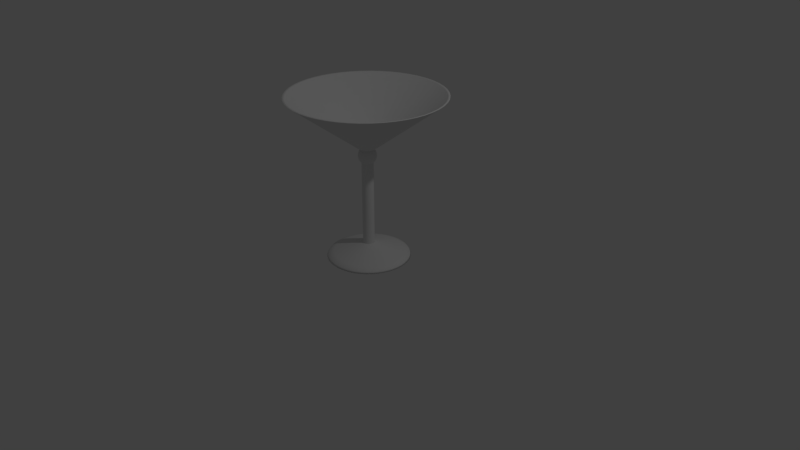 # Source: martiniGlass2.blend  (saved by Blender 2.79.0; exported with 4.5.12 LTS)
import bpy
from mathutils import Matrix  # noqa: F401  (used for matrix-valued properties, if any)

bpy.ops.wm.read_factory_settings(use_empty=True)
scene = bpy.context.scene
scene.name = 'Scene'

# ---- collections
col_collection_1 = bpy.data.collections.new('Collection 1'); scene.collection.children.link(col_collection_1)

# ---- materials (node trees are filled in below, after node groups)
mat_glass = bpy.data.materials.new('glass')
mat_glass.alpha_threshold = 0.0
mat_glass.use_transparent_shadow = False
mat_glass.roughness = 0.5

# ---- node groups
ng_auto_smooth = bpy.data.node_groups.new('Auto Smooth', 'GeometryNodeTree')
_s = ng_auto_smooth.interface.new_socket(name='Geometry', in_out='OUTPUT', socket_type='NodeSocketGeometry')
_s = ng_auto_smooth.interface.new_socket(name='Geometry', in_out='INPUT', socket_type='NodeSocketGeometry')
_s = ng_auto_smooth.interface.new_socket(name='Angle', in_out='INPUT', socket_type='NodeSocketFloat')
_s.subtype = 'ANGLE'
_s.min_value = 0.0
_s.max_value = 3.142
ng_auto_smooth.is_modifier = True
_N = ng_auto_smooth.nodes; _L = ng_auto_smooth.links
n0 = _N.new('NodeGroupOutput'); n0.name = 'Group Output'; n0.location = (480, -100)
n1 = _N.new('NodeGroupInput'); n1.name = 'Group Input'; n1.location = (-420, -300)
n2 = _N.new('NodeGroupInput'); n2.name = 'Group Input.001'; n2.location = (-60, -100)
n3 = _N.new('GeometryNodeSetShadeSmooth'); n3.name = 'Set Shade Smooth'; n3.location = (120, -100)
n3.domain = 'EDGE'
n4 = _N.new('GeometryNodeSetShadeSmooth'); n4.name = 'Set Shade Smooth.001'; n4.location = (300, -100)
n5 = _N.new('GeometryNodeInputMeshEdgeAngle'); n5.name = 'Edge Angle'; n5.location = (-420, -220)
n6 = _N.new('GeometryNodeInputEdgeSmooth'); n6.name = 'Is Edge Smooth'; n6.location = (-60, -160)
n7 = _N.new('GeometryNodeInputShadeSmooth'); n7.name = 'Is Face Smooth'; n7.location = (-240, -340)
n8 = _N.new('FunctionNodeBooleanMath'); n8.name = 'Boolean Math'; n8.location = (-60, -220)
n9 = _N.new('FunctionNodeCompare'); n9.name = 'Compare'; n9.location = (-240, -180)
n9.operation = 'LESS_EQUAL'
_L.new(n5.outputs[0], n9.inputs[0])
_L.new(n4.outputs[0], n0.inputs[0])
_L.new(n1.outputs[1], n9.inputs[1])
_L.new(n9.outputs[0], n8.inputs[0])
_L.new(n7.outputs[0], n8.inputs[1])
_L.new(n2.outputs[0], n3.inputs[0])
_L.new(n6.outputs[0], n3.inputs[1])
_L.new(n3.outputs[0], n4.inputs[0])
_L.new(n8.outputs[0], n3.inputs[2])
n0.is_active_output = True

# ---- material node trees

# ---- world
world_world = bpy.data.worlds.new('World'); scene.world = world_world
world_world.color = (0.05088, 0.05088, 0.05088)
world_world.use_sun_shadow = False
world_world.sun_shadow_jitter_overblur = 0.0
world_world.cycles.sampling_method = 'MANUAL'

# ---- cameras
cam_camera = bpy.data.cameras.new('Camera')
cam_camera.clip_end = 100.0
cam_camera.lens = 35.0
cam_camera.sensor_width = 32.0
cam_camera.sensor_height = 18.0
cam_camera.ortho_scale = 7.314
cam_camera.dof.focus_distance = 0.0
cam_camera.dof.aperture_fstop = 128.0

# ---- lights
light_lamp = bpy.data.lights.new('Lamp', 'POINT')
light_lamp.transmission_factor = 0.0
light_lamp.cutoff_distance = 30.0
light_lamp.energy = 100.0
light_lamp.shadow_buffer_clip_start = 1.001
light_lamp.shadow_soft_size = 0.1
light_lamp.shadow_maximum_resolution = 0.006
light_lamp.use_absolute_resolution = True

# ---- meshes
me_cone = bpy.data.meshes.new('Cone')
me_cone.from_pydata([(0.7766, -0.5959, -2.129), (-0.4822, -0.1997, -0.02898), (-0.4141, 0.3177, -0.02898), (0.4822, 0.1997, -0.02898), (0.1997, -0.4822, -0.02898), (0.06812, 0.5175, -0.02898), (-0.3177, -0.4141, -0.02898), (0.5175, -0.06812, -0.02898), (-0.5175, 0.06812, -0.02898), (0.4141, -0.3177, -0.02898), (-0.1997, 0.4822, -0.02898), (-0.06812, -0.5175, -0.02898), (0.3177, 0.4141, -0.02898), (-0.1793, 0.4327, -0.02628), (0.2851, 0.3716, -0.02628), (-0.4327, -0.1793, -0.02628), (0.1793, -0.4327, -0.02628), (0.4327, 0.1793, -0.02628), (-0.4644, 0.06113, -0.02628), (-0.06113, -0.4644, -0.02628), (0.4644, -0.06113, -0.02628), (-0.3716, 0.2851, -0.02628), (0.06113, 0.4644, -0.02628), (-0.2851, -0.3716, -0.02628), (-0.02916, -0.1088, -1.331), (-0.02916, -0.1088, -1.394), (-0.02134, -0.07966, -1.277), (-0.05831, -0.05831, -1.442), (-0.07966, -0.07966, -1.331), (-0.07966, -0.07966, -1.394), (-0.05831, -0.05831, -1.277), (-0.07966, -0.02134, -1.442), (-0.1088, -0.02916, -1.331), (-0.1088, -0.02916, -1.394), (-0.07966, -0.02134, -1.277), (-0.07966, 0.02134, -1.442), (-0.1088, 0.02916, -1.331), (-0.1088, 0.02916, -1.394), (-0.07966, 0.02134, -1.277), (-0.07966, 0.07966, -1.331), (-0.07966, 0.07966, -1.394), (-0.05831, 0.05831, -1.277), (-0.05831, 0.05831, -1.442), (-0.02916, 0.1088, -1.394), (-0.02134, 0.07966, -1.277), (-0.02134, 0.07966, -1.442), (-0.02916, 0.1088, -1.331), (0.02916, 0.1088, -1.394), (0.02134, 0.07966, -1.277), (0.02134, 0.07966, -1.442), (0.02916, 0.1088, -1.331), (0.07966, 0.07966, -1.394), (0.05831, 0.05831, -1.277), (0.05831, 0.05831, -1.442), (0.07966, 0.07966, -1.331), (0.1088, 0.02916, -1.394), (0.07966, 0.02134, -1.277), (0.07966, 0.02134, -1.442), (0.1088, 0.02916, -1.331), (0.1088, -0.02916, -1.394), (0.07966, -0.02134, -1.277), (0.07966, -0.02134, -1.442), (0.1088, -0.02916, -1.331), (0.05831, -0.05831, -1.277), (0.05831, -0.05831, -1.442), (0.07966, -0.07966, -1.331), (0.07966, -0.07966, -1.394), (0.02134, -0.07966, -1.442), (0.02916, -0.1088, -1.331), (0.02916, -0.1088, -1.394), (0.02134, -0.07966, -1.277), (0.3716, -0.2851, -0.02628), (0.2851, -0.3716, -0.02628), (-0.3716, -0.2851, -0.02628), (0.1793, 0.4327, -0.02628), (-0.2851, 0.3716, -0.02628), (0.4327, -0.1793, -0.02628), (-0.1793, -0.4327, -0.02628), (-0.4327, 0.1793, -0.02628), (0.4644, 0.06113, -0.02628), (0.06113, -0.4644, -0.02628), (-0.4644, -0.06113, -0.02628), (0.3716, 0.2851, -0.02628), (-0.06113, 0.4644, -0.02628), (0.4141, 0.3177, -0.02898), (-0.1997, -0.4822, -0.02898), (-0.06812, 0.5175, -0.02898), (0.3177, -0.4141, -0.02898), (-0.4822, 0.1997, -0.02898), (0.4822, -0.1997, -0.02898), (-0.4141, -0.3177, -0.02898), (0.1997, 0.4822, -0.02898), (0.06812, -0.5175, -0.02898), (0.5175, 0.06812, -0.02898), (-0.3177, 0.4141, -0.02898), (-0.5175, -0.06812, -0.02898), (0.5959, -0.7766, -2.129), (0.9705, -0.1278, -2.129), (0.9044, -0.3746, -2.129), (0.9044, 0.3746, -2.129), (0.9705, 0.1278, -2.129), (0.5959, 0.7766, -2.129), (0.7766, 0.5959, -2.129), (0.1278, 0.9705, -2.129), (0.3746, 0.9044, -2.129), (-0.3746, 0.9044, -2.129), (-0.1278, 0.9705, -2.129), (-0.7766, 0.5959, -2.129), (-0.5959, 0.7766, -2.129), (-0.9705, 0.1278, -2.129), (-0.9044, 0.3746, -2.129), (-0.9044, -0.3746, -2.129), (-0.9705, -0.1278, -2.129), (-0.5959, -0.7766, -2.129), (-0.7766, -0.5959, -2.129), (-0.1278, -0.9705, -2.129), (-0.3746, -0.9044, -2.129), (0.3746, -0.9044, -2.129), (0.1278, -0.9705, -2.129), (-0.02134, -0.07966, -1.442), (0.05823, 0.4424, -0.06377), (0.3794, 0.9158, -2.125), (0.2716, 0.354, -0.06377), (0.4122, 0.1708, -0.06377), (0.4424, -0.05823, -0.06377), (0.7865, 0.6035, -2.125), (0.9828, 0.1294, -2.125), (0.354, -0.2716, -0.06377), (0.9158, -0.3794, -2.125), (0.1708, -0.4122, -0.06377), (0.6035, -0.7865, -2.125), (-0.05823, -0.4424, -0.06377), (0.1294, -0.9828, -2.125), (-0.2716, -0.354, -0.06377), (-0.3794, -0.9158, -2.125), (-0.4122, -0.1708, -0.06377), (-0.7865, -0.6035, -2.125), (-0.4424, 0.05823, -0.06377), (-0.9828, -0.1294, -2.125), (-0.354, 0.2716, -0.06377), (-0.9158, 0.3794, -2.125), (-0.1708, 0.4122, -0.06377), (-0.6035, 0.7865, -2.125), (-0.1294, 0.9828, -2.125), (-0.02845, 0.06869, -1.431), (-0.05899, 0.04526, -1.431), (-0.07371, 0.009703, -1.431), (-0.06869, -0.02845, -1.431), (-0.04526, -0.05899, -1.431), (-0.009703, -0.07371, -1.431), (0.02845, -0.06869, -1.431), (0.05899, -0.04526, -1.431), (0.07371, -0.009703, -1.431), (0.06869, 0.02845, -1.431), (0.04526, 0.05899, -1.431), (0.009703, 0.07371, -1.431), (-0.02845, 0.06869, -0.1812), (-0.05899, 0.04526, -0.1812), (-0.07371, 0.009703, -0.1812), (-0.06869, -0.02845, -0.1812), (-0.04526, -0.05899, -0.1812), (-0.009703, -0.07371, -0.1812), (0.02845, -0.06869, -0.1812), (0.05899, -0.04526, -0.1812), (0.07371, -0.009703, -0.1812), (0.06869, 0.02845, -0.1812), (0.04526, 0.05899, -0.1812), (0.009703, 0.07371, -0.1812), (0.06986, 0.5307, -0.003783), (0.3259, 0.4247, -0.003783), (0.4946, 0.2049, -0.003783), (0.5307, -0.06986, -0.003783), (0.4247, -0.3259, -0.003783), (0.2049, -0.4946, -0.003783), (-0.06986, -0.5307, -0.003783), (-0.3259, -0.4247, -0.003783), (-0.4946, -0.2049, -0.003783), (-0.5307, 0.06986, -0.003783), (-0.4247, 0.3259, -0.003783), (-0.2049, 0.4946, -0.003783), (0.3699, 0.893, -2.124), (0.7668, 0.5884, -2.124), (0.9583, 0.1261, -2.124), (0.893, -0.3699, -2.124), (0.5884, -0.7668, -2.124), (0.1261, -0.9583, -2.124), (-0.3699, -0.893, -2.124), (-0.7668, -0.5884, -2.124), (-0.9583, -0.1261, -2.124), (-0.893, 0.3699, -2.124), (-0.5884, 0.7668, -2.124), (-0.1261, 0.9583, -2.124), (-0.04624, 0.1116, -1.484), (-0.09585, 0.07355, -1.484), (-0.1198, 0.01577, -1.484), (-0.1116, -0.04624, -1.484), (-0.07355, -0.09585, -1.484), (-0.01577, -0.1198, -1.484), (0.04624, -0.1116, -1.484), (0.09585, -0.07355, -1.484), (0.1198, -0.01577, -1.484), (0.1116, 0.04624, -1.484), (0.07355, 0.09585, -1.484), (0.01577, 0.1198, -1.484), (0.1708, 0.4122, -0.06377), (0.4895, -0.8479, -2.129), (1.49e-07, -0.979, -2.129), (-0.4895, -0.8479, -2.129), (-0.8479, -0.4895, -2.129), (-0.979, -6.039e-07, -2.129), (-0.8479, 0.4895, -2.129), (-0.4895, 0.8479, -2.129), (-3.725e-08, 0.979, -2.129), (0.4895, 0.8479, -2.129), (0.8479, 0.4895, -2.129), (0.979, -1.979e-07, -2.129), (0.8479, -0.4895, -2.129), (0.1294, 0.9828, -2.125), (0.354, 0.2716, -0.06377), (0.4424, 0.05823, -0.06377), (0.4122, -0.1708, -0.06377), (0.6035, 0.7865, -2.125), (0.9158, 0.3794, -2.125), (0.2716, -0.354, -0.06377), (0.9828, -0.1294, -2.125), (0.05823, -0.4424, -0.06377), (0.7865, -0.6035, -2.125), (-0.1708, -0.4122, -0.06377), (0.3794, -0.9158, -2.125), (-0.354, -0.2716, -0.06377), (-0.1294, -0.9828, -2.125), (-0.4424, -0.05823, -0.06377), (-0.6035, -0.7865, -2.125), (-0.4122, 0.1708, -0.06377), (-0.9158, -0.3794, -2.125), (-0.2716, 0.354, -0.06377), (-0.9828, 0.1294, -2.125), (-0.05823, 0.4424, -0.06377), (-0.7865, 0.6035, -2.125), (-0.3794, 0.9158, -2.125), (-0.009703, 0.07371, -1.431), (-0.04526, 0.05899, -1.431), (-0.06869, 0.02845, -1.431), (-0.07371, -0.009703, -1.431), (-0.05899, -0.04526, -1.431), (-0.02845, -0.06869, -1.431), (0.009703, -0.07371, -1.431), (0.04526, -0.05899, -1.431), (0.06869, -0.02845, -1.431), (0.07371, 0.009703, -1.431), (0.05899, 0.04526, -1.431), (0.02845, 0.06869, -1.431), (-0.009703, 0.07371, -0.1812), (-0.04526, 0.05899, -0.1812), (-0.06869, 0.02845, -0.1812), (-0.07371, -0.009703, -0.1812), (-0.05899, -0.04526, -0.1812), (-0.02845, -0.06869, -0.1812), (0.009703, -0.07371, -0.1812), (0.04526, -0.05899, -0.1812), (0.06869, -0.02845, -0.1812), (0.07371, 0.009703, -0.1812), (0.05899, 0.04526, -0.1812), (0.02845, 0.06869, -0.1812), (0.2049, 0.4946, -0.003783), (0.4247, 0.3259, -0.003783), (0.5307, 0.06986, -0.003783), (0.4946, -0.2049, -0.003783), (0.3259, -0.4247, -0.003783), (0.06986, -0.5307, -0.003783), (-0.2049, -0.4946, -0.003783), (-0.4247, -0.3259, -0.003783), (-0.5307, -0.06986, -0.003783), (-0.4946, 0.2049, -0.003783), (-0.3259, 0.4247, -0.003783), (-0.06986, 0.5307, -0.003783), (-0.522, -2.068e-07, -0.02898), (-0.452, -0.261, -0.02898), (-0.261, 0.452, -0.02898), (-0.452, 0.261, -0.02898), (0.522, 1.863e-08, -0.02898), (0.452, 0.261, -0.02898), (8.382e-08, -0.522, -0.02898), (0.261, -0.452, -0.02898), (0.261, 0.452, -0.02898), (-1.676e-08, 0.522, -0.02898), (-0.261, -0.452, -0.02898), (0.452, -0.261, -0.02898), (-1.676e-08, 0.4684, -0.02628), (-0.2342, 0.4057, -0.02628), (0.4057, 0.2342, -0.02628), (0.2342, 0.4057, -0.02628), (-0.4684, -1.919e-07, -0.02628), (-0.4057, -0.2342, -0.02628), (7.078e-08, -0.4684, -0.02628), (0.2342, -0.4057, -0.02628), (0.4684, 1.211e-08, -0.02628), (-0.4057, 0.2342, -0.02628), (-0.2342, -0.4057, -0.02628), (0.4057, -0.2342, -0.02628), (0.1261, 0.9583, -2.124), (0.5884, 0.7668, -2.124), (0.893, 0.3699, -2.124), (0.9583, -0.1261, -2.124), (0.7668, -0.5884, -2.124), (0.3699, -0.893, -2.124), (-0.1261, -0.9583, -2.124), (-0.5884, -0.7668, -2.124), (-0.893, -0.3699, -2.124), (-0.9583, 0.1261, -2.124), (-0.7668, 0.5884, -2.124), (-0.3699, 0.893, -2.124), (-0.01577, 0.1198, -1.484), (-0.07355, 0.09585, -1.484), (-0.1116, 0.04624, -1.484), (-0.1198, -0.01577, -1.484), (-0.09585, -0.07355, -1.484), (-0.04624, -0.1116, -1.484), (0.01577, -0.1198, -1.484), (0.07355, -0.09585, -1.484), (0.1116, -0.04624, -1.484), (0.1198, 0.01577, -1.484), (0.09585, 0.07355, -1.484), (0.04624, 0.1116, -1.484), (0.04126, -0.07146, -1.442), (0.05636, -0.09762, -1.394), (0.05636, -0.09762, -1.331), (0.04126, -0.07146, -1.277), (0.07146, -0.04126, -1.442), (0.09762, -0.05636, -1.394), (0.09762, -0.05636, -1.331), (0.07146, -0.04126, -1.277), (0.08252, -0.08252, -1.362), (0.07146, -0.07146, -1.421), (0.04269, -0.04269, -1.458), (0.04269, -0.04269, -1.254), (0.07146, -0.07146, -1.302), (0.08252, -1.411e-07, -1.442), (0.1127, -1.378e-07, -1.394), (0.1127, -1.346e-07, -1.331), (0.08252, -1.318e-07, -1.277), (0.05831, -0.01563, -1.458), (0.05831, -0.01563, -1.254), (0.09762, -0.02616, -1.302), (0.1127, -0.0302, -1.362), (0.09762, -0.02616, -1.421), (0.07146, 0.04126, -1.442), (0.09762, 0.05636, -1.394), (0.09762, 0.05636, -1.331), (0.07146, 0.04126, -1.277), (0.05831, 0.01562, -1.254), (0.09762, 0.02616, -1.302), (0.1127, 0.0302, -1.362), (0.09762, 0.02616, -1.421), (0.05831, 0.01562, -1.458), (0.04126, 0.07146, -1.442), (0.05636, 0.09762, -1.394), (0.05636, 0.09762, -1.331), (0.04126, 0.07146, -1.277), (0.04269, 0.04269, -1.254), (0.07146, 0.07146, -1.302), (0.08252, 0.08252, -1.362), (0.07146, 0.07146, -1.421), (0.04269, 0.04269, -1.458), (-4.657e-09, 0.08252, -1.442), (-3.725e-09, 0.1127, -1.394), (-6.054e-09, 0.1127, -1.331), (-1.863e-09, 0.08252, -1.277), (0.01562, 0.05831, -1.254), (0.02616, 0.09762, -1.302), (0.0302, 0.1127, -1.362), (0.02616, 0.09762, -1.421), (0.01562, 0.05831, -1.458), (-0.04126, 0.07146, -1.442), (-0.05636, 0.09762, -1.394), (-0.05636, 0.09762, -1.331), (-0.04126, 0.07146, -1.277), (-0.02616, 0.09762, -1.302), (-0.0302, 0.1127, -1.362), (-0.02616, 0.09762, -1.421), (-0.01562, 0.05831, -1.458), (-0.01562, 0.05831, -1.254), (-0.07146, 0.04126, -1.442), (-0.09762, 0.05636, -1.394), (-0.09762, 0.05636, -1.331), (-0.07146, 0.04126, -1.277), (-0.07146, 0.07146, -1.421), (-0.04269, 0.04269, -1.458), (-0.04269, 0.04269, -1.254), (-0.07146, 0.07146, -1.302), (-0.08252, 0.08252, -1.362), (-0.08252, -1.532e-07, -1.442), (-0.1127, -1.481e-07, -1.394), (-0.1127, -1.439e-07, -1.331), (-0.08252, -1.355e-07, -1.277), (-0.05831, 0.01562, -1.254), (-0.09762, 0.02616, -1.302), (-0.1127, 0.0302, -1.362), (-0.09762, 0.02616, -1.421), (-0.05831, 0.01562, -1.458), (-0.07146, -0.04126, -1.442), (-0.09762, -0.05636, -1.394), (-0.09762, -0.05636, -1.331), (-0.07146, -0.04126, -1.277), (-0.05831, -0.01563, -1.254), (-0.09762, -0.02616, -1.302), (-0.1127, -0.0302, -1.362), (-0.09762, -0.02616, -1.421), (-0.05831, -0.01563, -1.458), (-0.04126, -0.07146, -1.442), (-0.05636, -0.09762, -1.394), (-0.05636, -0.09762, -1.331), (-0.04126, -0.07146, -1.277), (-0.04269, -0.04269, -1.254), (-0.07146, -0.07146, -1.302), (-0.08252, -0.08252, -1.362), (-0.07146, -0.07146, -1.421), (-0.04269, -0.04269, -1.458), (7.916e-09, -0.08252, -1.442), (6.985e-09, -0.1127, -1.394), (6.519e-09, -0.1127, -1.331), (3.725e-09, -0.08252, -1.277), (-0.01562, -0.05831, -1.254), (-0.02616, -0.09762, -1.302), (-0.0302, -0.1127, -1.362), (-0.02616, -0.09762, -1.421), (-0.01562, -0.05831, -1.458), (0.01562, -0.05831, -1.254), (0.02616, -0.09762, -1.302), (0.0302, -0.1127, -1.362), (0.02616, -0.09762, -1.421), (0.01562, -0.05831, -1.458), (0.3312, -0.3312, -0.02628), (-0.3312, -0.3312, -0.02628), (0.1212, 0.4524, -0.02628), (-0.3312, 0.3312, -0.02628), (0.4524, -0.1212, -0.02628), (-0.1212, -0.4524, -0.02628), (-0.4524, 0.1212, -0.02628), (0.4524, 0.1212, -0.02628), (0.1212, -0.4524, -0.02628), (-0.4524, -0.1212, -0.02628), (0.3312, 0.3312, -0.02628), (-0.1212, 0.4524, -0.02628), (0.369, 0.369, -0.02898), (-0.1351, -0.5041, -0.02898), (-0.1351, 0.5041, -0.02898), (0.369, -0.369, -0.02898), (-0.5041, 0.1351, -0.02898), (0.5041, -0.1351, -0.02898), (-0.369, -0.369, -0.02898), (0.1351, 0.5041, -0.02898), (0.1351, -0.5041, -0.02898), (0.5041, 0.1351, -0.02898), (-0.369, 0.369, -0.02898), (-0.5041, -0.1351, -0.02898), (0.6922, -0.6922, -2.129), (0.9455, -0.2534, -2.129), (0.9455, 0.2534, -2.129), (0.6922, 0.6922, -2.129), (0.2534, 0.9455, -2.129), (-0.2534, 0.9455, -2.129), (-0.6922, 0.6922, -2.129), (-0.9455, 0.2534, -2.129), (-0.9455, -0.2534, -2.129), (-0.6922, -0.6922, -2.129), (-0.2534, -0.9455, -2.129), (0.2534, -0.9455, -2.129), (0.06869, -0.02845, -1.275), (-0.02845, -0.06869, -1.275), (-0.06869, 0.02845, -1.275), (0.07371, 0.009703, -1.275), (0.009703, -0.07371, -1.275), (-0.07371, -0.009703, -1.275), (0.05899, 0.04526, -1.275), (-0.009703, 0.07371, -1.275), (0.04526, -0.05899, -1.275), (-0.05899, -0.04526, -1.275), (0.02845, 0.06869, -1.275), (-0.04526, 0.05899, -1.275), (-0.05899, 0.04526, -1.275), (0.009703, 0.07371, -1.275), (-0.04526, -0.05899, -1.275), (0.05899, -0.04526, -1.275), (-0.02845, 0.06869, -1.275), (0.04526, 0.05899, -1.275), (-0.06869, -0.02845, -1.275), (0.02845, -0.06869, -1.275), (0.06869, 0.02845, -1.275), (-0.07371, 0.009703, -1.275), (-0.009703, -0.07371, -1.275), (0.07371, -0.009703, -1.275), (-3.725e-08, 0.9914, -2.125), (0.4957, 0.8586, -2.125), (0.4462, 7.064e-09, -0.06377), (0.8586, 0.4957, -2.125), (0.9914, -1.997e-07, -2.125), (0.8586, -0.4957, -2.125), (0.4957, -0.8586, -2.125), (1.505e-07, -0.9914, -2.125), (-0.4957, -0.8586, -2.125), (-0.8586, -0.4957, -2.125), (-0.9914, -6.124e-07, -2.125), (-0.8586, 0.4957, -2.125), (-0.4957, 0.8586, -2.125), (-3.742e-08, 0.9666, -2.124), (0.4833, 0.8371, -2.124), (0.8371, 0.4833, -2.124), (0.9666, -1.975e-07, -2.124), (0.8371, -0.4833, -2.124), (0.4833, -0.8371, -2.124), (1.475e-07, -0.9666, -2.124), (-0.4833, -0.8371, -2.124), (-0.8371, -0.4833, -2.124), (-0.9666, -6.061e-07, -2.124), (-0.8371, 0.4833, -2.124), (-0.4833, 0.8371, -2.124), (0.07436, -1.554e-07, -1.431), (0.06439, 0.03718, -1.431), (0.03718, 0.06439, -1.431), (-2.794e-09, 0.07436, -1.431), (-0.03718, 0.06439, -1.431), (-0.06439, 0.03718, -1.431), (-0.07436, -1.872e-07, -1.431), (-0.06439, -0.03718, -1.431), (-0.03718, -0.06439, -1.431), (1.082e-08, -0.07436, -1.431), (0.03718, -0.06439, -1.431), (0.06439, -0.03718, -1.431), (0.07436, -4.665e-08, -0.1812), (0.06439, 0.03718, -0.1812), (0.03718, 0.06439, -0.1812), (-2.794e-09, 0.07436, -0.1812), (-0.03718, 0.06439, -0.1812), (-0.06439, 0.03718, -0.1812), (-0.07436, -7.849e-08, -0.1812), (-0.06439, -0.03718, -0.1812), (-0.03718, -0.06439, -0.1812), (1.082e-08, -0.07436, -0.1812), (0.03718, -0.06439, -0.1812), (0.06439, -0.03718, -0.1812), (0.3864, 0.2231, -0.06377), (0.2231, 0.3864, -0.06377), (-1.537e-08, 0.4462, -0.06377), (-0.2231, 0.3864, -0.06377), (-0.3864, 0.2231, -0.06377), (-0.4462, -1.881e-07, -0.06377), (-0.3864, -0.2231, -0.06377), (-0.2231, -0.3864, -0.06377), (7.073e-08, -0.4462, -0.06377), (0.2231, -0.3864, -0.06377), (0.3864, -0.2231, -0.06377), (0.5354, 2.066e-08, -0.003783), (0.4636, 0.2677, -0.003783), (0.2677, 0.4636, -0.003783), (-1.586e-08, 0.5354, -0.003783), (-0.2677, 0.4636, -0.003783), (-0.4636, 0.2677, -0.003783), (-0.5354, -2.095e-07, -0.003783), (-0.4636, -0.2677, -0.003783), (-0.2677, -0.4636, -0.003783), (8.441e-08, -0.5354, -0.003783), (0.2677, -0.4636, -0.003783), (0.4636, -0.2677, -0.003783), (0.1208, -1.607e-07, -1.484), (0.1046, 0.06041, -1.484), (0.06041, 0.1046, -1.484), (-5.294e-09, 0.1208, -1.484), (-0.06041, 0.1046, -1.484), (-0.1046, 0.06041, -1.484), (-0.1208, -2.118e-07, -1.484), (-0.1046, -0.06041, -1.484), (-0.06041, -0.1046, -1.484), (1.736e-08, -0.1208, -1.484), (0.06041, -0.1046, -1.484), (0.1046, -0.06041, -1.484), (0.0302, -0.05231, -1.458), (0.05056, -0.08758, -1.421), (0.05838, -0.1011, -1.362), (0.05056, -0.08758, -1.302), (0.0302, -0.05231, -1.254), (0.05231, -0.0302, -1.458), (0.08758, -0.05056, -1.421), (0.1011, -0.05838, -1.362), (0.08758, -0.05056, -1.302), (0.05231, -0.0302, -1.254), (0.06041, -1.436e-07, -1.458), (0.1011, -1.389e-07, -1.421), (0.1168, -1.363e-07, -1.362), (0.1011, -1.325e-07, -1.302), (0.06041, -1.307e-07, -1.254), (0.05231, 0.0302, -1.458), (0.08758, 0.05056, -1.421), (0.1011, 0.05838, -1.362), (0.08758, 0.05056, -1.302), (0.05231, 0.0302, -1.254), (0.0302, 0.05231, -1.458), (0.05056, 0.08757, -1.421), (0.05838, 0.1011, -1.362), (0.05056, 0.08757, -1.302), (0.0302, 0.05231, -1.254), (-7.078e-09, 0.06041, -1.458), (-3.322e-09, 0.1011, -1.421), (-5.417e-09, 0.1168, -1.362), (-4.835e-09, 0.1011, -1.302), (2.002e-09, 0.06041, -1.254), (-0.0302, 0.05231, -1.458), (-0.05056, 0.08757, -1.421), (-0.05838, 0.1011, -1.362), (-0.05056, 0.08757, -1.302), (-0.0302, 0.05231, -1.254), (-0.05231, 0.0302, -1.458), (-0.08758, 0.05056, -1.421), (-0.1011, 0.05838, -1.362), (-0.08758, 0.05056, -1.302), (-0.05231, 0.0302, -1.254), (-0.06041, -1.578e-07, -1.458), (-0.1011, -1.495e-07, -1.421), (-0.1168, -1.464e-07, -1.362), (-0.1011, -1.395e-07, -1.302), (-0.06041, -1.305e-07, -1.254), (-0.05231, -0.0302, -1.458), (-0.08758, -0.05056, -1.421), (-0.1011, -0.05838, -1.362), (-0.08758, -0.05056, -1.302), (-0.05231, -0.0302, -1.254), (-0.0302, -0.05231, -1.458), (-0.05056, -0.08758, -1.421), (-0.05838, -0.1011, -1.362), (-0.05056, -0.08758, -1.302), (-0.0302, -0.05231, -1.254), (1.015e-08, -0.06041, -1.458), (6.108e-09, -0.1011, -1.421), (7.738e-09, -0.1168, -1.362), (4.595e-09, -0.1011, -1.302), (3.399e-09, -0.06041, -1.254), (0.1155, 0.431, -0.06377), (0.2566, 0.9575, -2.125), (0.3155, 0.3155, -0.06377), (0.431, 0.1155, -0.06377), (0.431, -0.1155, -0.06377), (0.7009, 0.7009, -2.125), (0.9575, 0.2566, -2.125), (0.3155, -0.3155, -0.06377), (0.9575, -0.2566, -2.125), (0.1155, -0.431, -0.06377), (0.7009, -0.7009, -2.125), (-0.1155, -0.431, -0.06377), (0.2566, -0.9575, -2.125), (-0.3155, -0.3155, -0.06377), (-0.2566, -0.9575, -2.125), (-0.431, -0.1155, -0.06377), (-0.7009, -0.7009, -2.125), (-0.431, 0.1155, -0.06377), (-0.9575, -0.2566, -2.125), (-0.3155, 0.3155, -0.06377), (-0.9575, 0.2566, -2.125), (-0.1155, 0.431, -0.06377), (-0.7009, 0.7009, -2.125), (-0.2566, 0.9575, -2.125), (-0.01924, 0.07181, -1.431), (-0.05257, 0.05257, -1.431), (-0.07181, 0.01924, -1.431), (-0.07181, -0.01924, -1.431), (-0.05257, -0.05257, -1.431), (-0.01924, -0.07181, -1.431), (0.01924, -0.07181, -1.431), (0.05257, -0.05257, -1.431), (0.07181, -0.01924, -1.431), (0.07181, 0.01924, -1.431), (0.05257, 0.05257, -1.431), (0.01924, 0.07181, -1.431), (-0.01924, 0.07181, -0.1812), (-0.05257, 0.05257, -0.1812), (-0.07181, 0.01924, -0.1812), (-0.07181, -0.01924, -0.1812), (-0.05257, -0.05257, -0.1812), (-0.01924, -0.07181, -0.1812), (0.01924, -0.07181, -0.1812), (0.05257, -0.05257, -0.1812), (0.07181, -0.01924, -0.1812), (0.07181, 0.01924, -0.1812), (0.05257, 0.05257, -0.1812), (0.01924, 0.07181, -0.1812), (0.1385, 0.5171, -0.003783), (0.3785, 0.3785, -0.003783), (0.5171, 0.1385, -0.003783), (0.5171, -0.1385, -0.003783), (0.3785, -0.3785, -0.003783), (0.1385, -0.5171, -0.003783), (-0.1385, -0.5171, -0.003783), (-0.3785, -0.3785, -0.003783), (-0.5171, -0.1385, -0.003783), (-0.5171, 0.1385, -0.003783), (-0.3785, 0.3785, -0.003783), (-0.1385, 0.5171, -0.003783), (0.2501, 0.9336, -2.124), (0.6834, 0.6834, -2.124), (0.9336, 0.2501, -2.124), (0.9336, -0.2501, -2.124), (0.6834, -0.6834, -2.124), (0.2501, -0.9336, -2.124), (-0.2501, -0.9336, -2.124), (-0.6834, -0.6834, -2.124), (-0.9336, -0.2501, -2.124), (-0.9336, 0.2501, -2.124), (-0.6834, 0.6834, -2.124), (-0.2501, 0.9336, -2.124), (-0.03127, 0.1167, -1.484), (-0.08543, 0.08543, -1.484), (-0.1167, 0.03127, -1.484), (-0.1167, -0.03127, -1.484), (-0.08543, -0.08543, -1.484), (-0.03127, -0.1167, -1.484), (0.03127, -0.1167, -1.484), (0.08543, -0.08543, -1.484), (0.1167, -0.03127, -1.484), (0.1167, 0.03127, -1.484), (0.08543, 0.08543, -1.484), (0.03127, 0.1167, -1.484), (0.07436, -1.419e-07, -1.275), (0.06439, -0.03718, -1.275), (1.082e-08, -0.07436, -1.275), (-0.03718, -0.06439, -1.275), (-0.07436, -1.737e-07, -1.275), (-0.06439, 0.03718, -1.275), (0.06439, 0.03718, -1.275), (0.03718, -0.06439, -1.275), (-0.06439, -0.03718, -1.275), (0.03718, 0.06439, -1.275), (-0.03718, 0.06439, -1.275), (-2.794e-09, 0.07436, -1.275), (-0.05257, 0.05257, -1.275), (0.01924, 0.07181, -1.275), (-0.05257, -0.05257, -1.275), (0.05257, -0.05257, -1.275), (-0.01924, 0.07181, -1.275), (0.05257, 0.05257, -1.275), (-0.07181, -0.01924, -1.275), (0.01924, -0.07181, -1.275), (0.07181, 0.01924, -1.275), (-0.07181, 0.01924, -1.275), (-0.01924, -0.07181, -1.275), (0.07181, -0.01924, -1.275)], [], [(0, 226, 646, 456), (0, 456, 700, 304), (0, 304, 509, 216), (0, 216, 497, 226), (530, 541, 123, 165), (144, 239, 504, 521), (681, 165, 123, 639), (661, 658, 238, 145), (545, 139, 157, 534), (145, 238, 503, 522), (673, 157, 139, 655), (662, 656, 236, 146), (532, 543, 120, 167), (146, 236, 502, 523), (683, 167, 120, 636), (663, 654, 234, 147), (548, 133, 160, 537), (147, 234, 501, 524), (676, 160, 133, 649), (664, 652, 232, 148), (551, 127, 163, 540), (148, 232, 500, 525), (679, 163, 127, 643), (665, 650, 230, 149), (544, 141, 156, 533), (149, 230, 499, 526), (672, 156, 141, 657), (666, 648, 228, 150), (542, 122, 166, 531), (150, 228, 498, 527), (682, 166, 122, 638), (667, 646, 226, 151), (547, 135, 159, 536), (151, 226, 497, 528), (675, 159, 135, 651), (668, 644, 224, 152), (549, 131, 161, 538), (152, 224, 496, 517), (677, 161, 131, 647), (669, 642, 222, 153), (535, 546, 137, 158), (153, 222, 495, 518), (674, 158, 137, 653), (670, 641, 221, 154), (494, 124, 164, 529), (154, 221, 493, 519), (680, 164, 124, 640), (671, 637, 217, 155), (539, 550, 129, 162), (155, 217, 492, 520), (678, 162, 129, 645), (529, 164, 491, 720), (743, 491, 164, 680), (538, 161, 490, 722), (742, 490, 161, 677), (535, 158, 489, 724), (741, 489, 158, 674), (530, 165, 488, 726), (740, 488, 165, 681), (539, 162, 487, 727), (739, 487, 162, 678), (536, 159, 486, 728), (738, 486, 159, 675), (531, 166, 485, 729), (737, 485, 166, 682), (533, 156, 484, 730), (736, 484, 156, 672), (721, 540, 163, 483), (735, 483, 163, 679), (723, 537, 160, 482), (734, 482, 160, 676), (731, 532, 167, 481), (733, 481, 167, 683), (725, 534, 157, 480), (732, 480, 157, 673), (505, 300, 203, 567), (1, 135, 547, 277), (1, 277, 559, 176), (1, 176, 692, 455), (1, 455, 651, 135), (2, 139, 545, 279), (2, 279, 557, 178), (2, 178, 694, 454), (2, 454, 655, 139), (3, 123, 541, 281), (3, 281, 553, 170), (3, 170, 686, 453), (3, 453, 639, 123), (4, 129, 550, 283), (4, 283, 562, 173), (4, 173, 689, 452), (4, 452, 645, 129), (5, 120, 543, 285), (5, 285, 555, 168), (5, 168, 684, 451), (5, 451, 636, 120), (6, 133, 548, 286), (6, 286, 560, 175), (6, 175, 691, 450), (6, 450, 649, 133), (7, 124, 494, 280), (7, 280, 552, 171), (7, 171, 687, 449), (7, 449, 640, 124), (8, 137, 546, 276), (8, 276, 558, 177), (8, 177, 693, 448), (8, 448, 653, 137), (9, 127, 551, 287), (9, 287, 563, 172), (9, 172, 688, 447), (9, 447, 643, 127), (10, 141, 544, 278), (10, 278, 556, 179), (10, 179, 695, 446), (10, 446, 657, 141), (11, 131, 549, 282), (11, 282, 561, 174), (11, 174, 690, 445), (11, 445, 647, 131), (12, 122, 542, 284), (12, 284, 554, 169), (12, 169, 685, 444), (12, 444, 638, 122), (13, 179, 556, 289), (13, 443, 695, 179), (14, 169, 554, 291), (14, 442, 685, 169), (15, 176, 559, 293), (15, 441, 692, 176), (16, 173, 562, 295), (16, 440, 689, 173), (17, 170, 553, 290), (17, 439, 686, 170), (18, 177, 558, 292), (18, 438, 693, 177), (19, 174, 561, 294), (19, 437, 690, 174), (20, 171, 552, 296), (20, 436, 687, 171), (21, 178, 557, 297), (21, 435, 694, 178), (22, 168, 555, 288), (22, 434, 684, 168), (23, 175, 560, 298), (23, 433, 691, 175), (203, 719, 323, 566, 202, 718, 322, 565, 201, 717, 321, 564, 200, 716, 320, 575, 199, 715, 319, 574, 198, 714, 318, 573, 197, 713, 317, 572, 196, 712, 316, 571, 195, 711, 315, 570, 194, 710, 314, 569, 193, 709, 313, 568, 192, 708, 312, 567), (24, 423, 629, 411), (24, 411, 628, 424), (24, 424, 633, 420), (24, 420, 634, 423), (25, 424, 628, 410), (25, 410, 627, 425), (25, 425, 632, 419), (25, 419, 633, 424), (26, 422, 630, 412), (26, 412, 629, 423), (26, 423, 634, 421), (26, 421, 635, 422), (27, 416, 622, 400), (27, 400, 621, 417), (27, 417, 626, 409), (27, 409, 627, 416), (28, 414, 624, 402), (28, 402, 623, 415), (28, 415, 628, 411), (28, 411, 629, 414), (29, 415, 623, 401), (29, 401, 622, 416), (29, 416, 627, 410), (29, 410, 628, 415), (30, 413, 625, 403), (30, 403, 624, 414), (30, 414, 629, 412), (30, 412, 630, 413), (31, 407, 617, 391), (31, 391, 616, 408), (31, 408, 621, 400), (31, 400, 622, 407), (32, 405, 619, 393), (32, 393, 618, 406), (32, 406, 623, 402), (32, 402, 624, 405), (33, 406, 618, 392), (33, 392, 617, 407), (33, 407, 622, 401), (33, 401, 623, 406), (34, 404, 620, 394), (34, 394, 619, 405), (34, 405, 624, 403), (34, 403, 625, 404), (35, 398, 612, 382), (35, 382, 611, 399), (35, 399, 616, 391), (35, 391, 617, 398), (36, 396, 614, 384), (36, 384, 613, 397), (36, 397, 618, 393), (36, 393, 619, 396), (37, 397, 613, 383), (37, 383, 612, 398), (37, 398, 617, 392), (37, 392, 618, 397), (38, 395, 615, 385), (38, 385, 614, 396), (38, 396, 619, 394), (38, 394, 620, 395), (39, 389, 609, 375), (39, 375, 608, 390), (39, 390, 613, 384), (39, 384, 614, 389), (40, 390, 608, 374), (40, 374, 607, 386), (40, 386, 612, 383), (40, 383, 613, 390), (41, 388, 610, 376), (41, 376, 609, 389), (41, 389, 614, 385), (41, 385, 615, 388), (42, 386, 607, 373), (42, 373, 606, 387), (42, 387, 611, 382), (42, 382, 612, 386), (43, 378, 603, 365), (43, 365, 602, 379), (43, 379, 607, 374), (43, 374, 608, 378), (44, 381, 605, 367), (44, 367, 604, 377), (44, 377, 609, 376), (44, 376, 610, 381), (45, 379, 602, 364), (45, 364, 601, 380), (45, 380, 606, 373), (45, 373, 607, 379), (46, 377, 604, 366), (46, 366, 603, 378), (46, 378, 608, 375), (46, 375, 609, 377), (47, 370, 598, 356), (47, 356, 597, 371), (47, 371, 602, 365), (47, 365, 603, 370), (48, 368, 600, 358), (48, 358, 599, 369), (48, 369, 604, 367), (48, 367, 605, 368), (49, 371, 597, 355), (49, 355, 596, 372), (49, 372, 601, 364), (49, 364, 602, 371), (50, 369, 599, 357), (50, 357, 598, 370), (50, 370, 603, 366), (50, 366, 604, 369), (51, 361, 593, 347), (51, 347, 592, 362), (51, 362, 597, 356), (51, 356, 598, 361), (52, 359, 595, 349), (52, 349, 594, 360), (52, 360, 599, 358), (52, 358, 600, 359), (53, 362, 592, 346), (53, 346, 591, 363), (53, 363, 596, 355), (53, 355, 597, 362), (54, 360, 594, 348), (54, 348, 593, 361), (54, 361, 598, 357), (54, 357, 599, 360), (55, 352, 588, 338), (55, 338, 587, 353), (55, 353, 592, 347), (55, 347, 593, 352), (56, 350, 590, 340), (56, 340, 589, 351), (56, 351, 594, 349), (56, 349, 595, 350), (57, 353, 587, 337), (57, 337, 586, 354), (57, 354, 591, 346), (57, 346, 592, 353), (58, 351, 589, 339), (58, 339, 588, 352), (58, 352, 593, 348), (58, 348, 594, 351), (59, 344, 583, 329), (59, 329, 582, 345), (59, 345, 587, 338), (59, 338, 588, 344), (60, 342, 585, 331), (60, 331, 584, 343), (60, 343, 589, 340), (60, 340, 590, 342), (61, 345, 582, 328), (61, 328, 581, 341), (61, 341, 586, 337), (61, 337, 587, 345), (62, 343, 584, 330), (62, 330, 583, 344), (62, 344, 588, 339), (62, 339, 589, 343), (63, 335, 580, 327), (63, 327, 579, 336), (63, 336, 584, 331), (63, 331, 585, 335), (64, 333, 577, 324), (64, 324, 576, 334), (64, 334, 581, 328), (64, 328, 582, 333), (65, 336, 579, 326), (65, 326, 578, 332), (65, 332, 583, 330), (65, 330, 584, 336), (66, 332, 578, 325), (66, 325, 577, 333), (66, 333, 582, 329), (66, 329, 583, 332), (67, 430, 632, 418), (67, 418, 631, 431), (67, 431, 576, 324), (67, 324, 577, 430), (68, 428, 634, 420), (68, 420, 633, 429), (68, 429, 578, 326), (68, 326, 579, 428), (69, 429, 633, 419), (69, 419, 632, 430), (69, 430, 577, 325), (69, 325, 578, 429), (70, 427, 635, 421), (70, 421, 634, 428), (70, 428, 579, 327), (70, 327, 580, 427), (566, 323, 180, 506), (203, 300, 696, 719), (696, 180, 323, 719), (566, 506, 301, 202), (565, 322, 181, 507), (202, 301, 697, 718), (697, 181, 322, 718), (565, 507, 302, 201), (564, 321, 182, 508), (201, 302, 698, 717), (698, 182, 321, 717), (564, 508, 303, 200), (575, 320, 183, 509), (200, 303, 699, 716), (699, 183, 320, 716), (575, 509, 304, 199), (574, 319, 184, 510), (199, 304, 700, 715), (700, 184, 319, 715), (574, 510, 305, 198), (573, 318, 185, 511), (198, 305, 701, 714), (701, 185, 318, 714), (573, 511, 306, 197), (572, 317, 186, 512), (197, 306, 702, 713), (702, 186, 317, 713), (572, 512, 307, 196), (571, 316, 187, 513), (196, 307, 703, 712), (703, 187, 316, 712), (571, 513, 308, 195), (570, 315, 188, 514), (195, 308, 704, 711), (704, 188, 315, 711), (570, 514, 309, 194), (569, 314, 189, 515), (194, 309, 705, 710), (705, 189, 314, 710), (569, 515, 310, 193), (568, 313, 190, 516), (193, 310, 706, 709), (706, 190, 313, 709), (568, 516, 311, 192), (707, 191, 312, 708), (192, 311, 707, 708), (732, 673, 253, 479), (312, 191, 505, 567), (71, 172, 563, 299), (71, 432, 688, 172), (72, 268, 688, 432), (72, 295, 562, 268), (73, 271, 691, 433), (73, 293, 559, 271), (74, 264, 684, 434), (74, 291, 554, 264), (75, 274, 694, 435), (75, 289, 556, 274), (76, 267, 687, 436), (76, 299, 563, 267), (77, 270, 690, 437), (77, 298, 560, 270), (78, 273, 693, 438), (78, 297, 557, 273), (79, 266, 686, 439), (79, 296, 552, 266), (80, 269, 689, 440), (80, 294, 561, 269), (81, 272, 692, 441), (81, 292, 558, 272), (82, 265, 685, 442), (82, 290, 553, 265), (83, 275, 695, 443), (434, 22, 288, 83, 443, 13, 289, 75, 435, 21, 297, 78, 438, 18, 292, 81, 441, 15, 293, 73, 433, 23, 298, 77, 437, 19, 294, 80, 440, 16, 295, 72, 432, 71, 299, 76, 436, 20, 296, 79, 439, 17, 290, 82, 442, 14, 291, 74), (83, 288, 555, 275), (84, 218, 638, 444), (84, 444, 685, 265), (84, 265, 553, 281), (84, 281, 541, 218), (85, 227, 647, 445), (85, 445, 690, 270), (85, 270, 560, 286), (85, 286, 548, 227), (86, 237, 657, 446), (86, 446, 695, 275), (86, 275, 555, 285), (86, 285, 543, 237), (87, 223, 643, 447), (87, 447, 688, 268), (87, 268, 562, 283), (87, 283, 550, 223), (88, 233, 653, 448), (88, 448, 693, 273), (88, 273, 557, 279), (88, 279, 545, 233), (89, 220, 640, 449), (89, 449, 687, 267), (89, 267, 563, 287), (89, 287, 551, 220), (90, 229, 649, 450), (90, 450, 691, 271), (90, 271, 559, 277), (90, 277, 547, 229), (91, 204, 636, 451), (91, 451, 684, 264), (91, 264, 554, 284), (91, 284, 542, 204), (92, 225, 645, 452), (92, 452, 689, 269), (92, 269, 561, 282), (92, 282, 549, 225), (93, 219, 639, 453), (93, 453, 686, 266), (93, 266, 552, 280), (93, 280, 494, 219), (94, 235, 655, 454), (94, 454, 694, 274), (94, 274, 556, 278), (94, 278, 544, 235), (95, 231, 651, 455), (95, 455, 692, 272), (95, 272, 558, 276), (95, 276, 546, 231), (533, 730, 479, 253), (733, 683, 263, 478), (531, 729, 478, 263), (734, 676, 256, 477), (536, 728, 477, 256), (735, 679, 259, 476), (539, 727, 476, 259), (736, 672, 252, 475), (731, 475, 252, 532), (737, 682, 262, 474), (530, 726, 474, 262), (738, 675, 255, 473), (535, 724, 473, 255), (739, 678, 258, 472), (538, 722, 472, 258), (740, 681, 261, 471), (529, 720, 471, 261), (741, 674, 254, 470), (725, 470, 254, 534), (742, 677, 257, 469), (723, 469, 257, 537), (743, 680, 260, 468), (721, 468, 260, 540), (678, 645, 225, 258), (549, 538, 258, 225), (519, 493, 121, 251), (680, 640, 220, 260), (251, 121, 637, 671), (551, 540, 260, 220), (518, 495, 125, 250), (674, 653, 233, 254), (250, 125, 641, 670), (545, 534, 254, 233), (517, 496, 126, 249), (677, 647, 227, 257), (249, 126, 642, 669), (548, 537, 257, 227), (528, 497, 128, 248), (675, 651, 231, 255), (248, 128, 644, 668), (535, 255, 231, 546), (527, 498, 130, 247), (682, 638, 218, 262), (247, 130, 646, 667), (530, 262, 218, 541), (526, 499, 132, 246), (672, 657, 237, 252), (246, 132, 648, 666), (532, 252, 237, 543), (525, 500, 134, 245), (679, 643, 223, 259), (245, 134, 650, 665), (539, 259, 223, 550), (524, 501, 136, 244), (676, 649, 229, 256), (244, 136, 652, 664), (547, 536, 256, 229), (523, 502, 138, 243), (683, 636, 204, 263), (243, 138, 654, 663), (542, 531, 263, 204), (522, 503, 140, 242), (673, 655, 235, 253), (242, 140, 656, 662), (544, 533, 253, 235), (521, 504, 142, 241), (681, 639, 219, 261), (241, 142, 658, 661), (494, 529, 261, 219), (492, 143, 240, 520), (240, 143, 659, 660), (96, 205, 510, 184), (96, 184, 700, 456), (96, 456, 646, 130), (96, 130, 498, 205), (97, 224, 644, 457), (97, 457, 699, 303), (97, 303, 508, 215), (97, 215, 496, 224), (98, 216, 509, 183), (98, 183, 699, 457), (98, 457, 644, 128), (98, 128, 497, 216), (99, 222, 642, 458), (99, 458, 698, 302), (99, 302, 507, 214), (99, 214, 495, 222), (100, 215, 508, 182), (100, 182, 698, 458), (100, 458, 642, 126), (100, 126, 496, 215), (101, 221, 641, 459), (101, 459, 697, 301), (101, 301, 506, 213), (101, 213, 493, 221), (102, 214, 507, 181), (102, 181, 697, 459), (102, 459, 641, 125), (102, 125, 495, 214), (103, 217, 637, 460), (103, 460, 696, 300), (103, 300, 505, 212), (103, 212, 492, 217), (104, 213, 506, 180), (104, 180, 696, 460), (104, 460, 637, 121), (104, 121, 493, 213), (105, 239, 659, 461), (105, 461, 707, 311), (105, 311, 516, 211), (105, 211, 504, 239), (106, 212, 505, 191), (106, 191, 707, 461), (106, 461, 659, 143), (106, 143, 492, 212), (107, 238, 658, 462), (107, 462, 706, 310), (107, 310, 515, 210), (107, 210, 503, 238), (108, 211, 516, 190), (108, 190, 706, 462), (108, 462, 658, 142), (108, 142, 504, 211), (109, 236, 656, 463), (109, 463, 705, 309), (109, 309, 514, 209), (109, 209, 502, 236), (110, 210, 515, 189), (110, 189, 705, 463), (110, 463, 656, 140), (110, 140, 503, 210), (111, 234, 654, 464), (111, 464, 704, 308), (111, 308, 513, 208), (111, 208, 501, 234), (112, 209, 514, 188), (112, 188, 704, 464), (112, 464, 654, 138), (112, 138, 502, 209), (113, 232, 652, 465), (113, 465, 703, 307), (113, 307, 512, 207), (113, 207, 500, 232), (114, 208, 513, 187), (114, 187, 703, 465), (114, 465, 652, 136), (114, 136, 501, 208), (115, 230, 650, 466), (115, 466, 702, 306), (115, 306, 511, 206), (115, 206, 499, 230), (116, 207, 512, 186), (116, 186, 702, 466), (116, 466, 650, 134), (116, 134, 500, 207), (117, 228, 648, 467), (117, 467, 701, 305), (117, 305, 510, 205), (117, 205, 498, 228), (118, 206, 511, 185), (118, 185, 701, 467), (118, 467, 648, 132), (118, 132, 499, 206), (119, 409, 626, 426), (119, 426, 631, 418), (119, 418, 632, 425), (119, 425, 627, 409), (660, 659, 239, 144)])
me_cone.polygons.foreach_set('use_smooth', [True] * 626)
_k = set([(121, 493), (121, 637), (125, 495), (125, 641), (126, 496), (126, 642), (128, 497), (128, 644), (130, 498), (130, 646), (132, 499), (132, 648), (134, 500), (134, 650), (136, 501), (136, 652), (138, 502), (138, 654), (140, 503), (140, 656), (142, 504), (142, 658), (143, 492), (143, 659), (156, 533), (156, 672), (157, 534), (157, 673), (158, 535), (158, 674), (159, 536), (159, 675), (160, 537), (160, 676), (161, 538), (161, 677), (162, 539), (162, 678), (163, 540), (163, 679), (164, 529), (164, 680), (165, 530), (165, 681), (166, 531), (166, 682), (167, 532), (167, 683), (180, 506), (180, 696), (181, 507), (181, 697), (182, 508), (182, 698), (183, 509), (183, 699), (184, 510), (184, 700), (185, 511), (185, 701), (186, 512), (186, 702), (187, 513), (187, 703), (188, 514), (188, 704), (189, 515), (189, 705), (190, 516), (190, 706), (191, 505), (191, 707), (217, 492), (217, 637), (221, 493), (221, 641), (222, 495), (222, 642), (224, 496), (224, 644), (226, 497), (226, 646), (228, 498), (228, 648), (230, 499), (230, 650), (232, 500), (232, 652), (234, 501), (234, 654), (236, 502), (236, 656), (238, 503), (238, 658), (239, 504), (239, 659), (252, 532), (252, 672), (253, 533), (253, 673), (254, 534), (254, 674), (255, 535), (255, 675), (256, 536), (256, 676), (257, 537), (257, 677), (258, 538), (258, 678), (259, 539), (259, 679), (260, 540), (260, 680), (261, 529), (261, 681), (262, 530), (262, 682), (263, 531), (263, 683), (300, 505), (300, 696), (301, 506), (301, 697), (302, 507), (302, 698), (303, 508), (303, 699), (304, 509), (304, 700), (305, 510), (305, 701), (306, 511), (306, 702), (307, 512), (307, 703), (308, 513), (308, 704), (309, 514), (309, 705), (310, 515), (310, 706), (311, 516), (311, 707)])
me_cone.attributes.new('sharp_edge', 'BOOLEAN', 'EDGE').data.foreach_set('value', [ (min(e.vertices), max(e.vertices)) in _k for e in me_cone.edges])
_uv = me_cone.uv_layers.new(name='UVMap')
_uv.uv.foreach_set('vector', [0.1863, 0.0141, 0.1855, 0.01039, 0.2176, 0.002598, 0.218, 0.006407, 0.1863, 0.0141, 0.218, 0.006407, 0.2184, 0.01022, 0.1871, 0.01781, 0.1863, 0.0141, 0.1871, 0.01781, 0.1569, 0.03034, 0.1557, 0.02679, 0.1863, 0.0141, 0.1557, 0.02679, 0.1546, 0.02324, 0.1855, 0.01039, 0.3797, 0.7692, 0.2711, 0.7515, 0.2744, 0.7313, 0.3801, 0.7663, 0.7594, 0.2874, 0.8752, 0.04133, 0.9024, 0.06367, 0.7614, 0.289, 0.3809, 0.7634, 0.3801, 0.7663, 0.2744, 0.7313, 0.2798, 0.7118, 0.7649, 0.2933, 0.9485, 0.1205, 0.9666, 0.1539, 0.7662, 0.2958, 0.4472, 0.918, 0.4313, 0.9246, 0.4031, 0.7945, 0.4054, 0.7936, 0.7662, 0.2958, 0.9666, 0.1539, 0.9811, 0.19, 0.7673, 0.2985, 0.4007, 0.7951, 0.4031, 0.7945, 0.4313, 0.9246, 0.4149, 0.9286, 0.7686, 0.3043, 0.9979, 0.2675, 1.0, 0.3076, 0.7688, 0.3073, 0.3868, 0.7905, 0.3201, 0.8972, 0.3075, 0.8836, 0.385, 0.7885, 0.7688, 0.3073, 1.0, 0.3076, 0.9979, 0.3477, 0.7686, 0.3103, 0.3834, 0.7863, 0.385, 0.7885, 0.3075, 0.8836, 0.2964, 0.8681, 0.7673, 0.3161, 0.9809, 0.4252, 0.9664, 0.4612, 0.7662, 0.3188, 0.5168, 0.7121, 0.5222, 0.7316, 0.4164, 0.7663, 0.4156, 0.7635, 0.7662, 0.3188, 0.9664, 0.4612, 0.9482, 0.4946, 0.7649, 0.3214, 0.4168, 0.7693, 0.4164, 0.7663, 0.5222, 0.7316, 0.5254, 0.7518, 0.7614, 0.3256, 0.902, 0.5513, 0.8748, 0.5736, 0.7594, 0.3273, 0.3493, 0.6265, 0.3652, 0.6199, 0.3934, 0.75, 0.3911, 0.7509, 0.7594, 0.3273, 0.8748, 0.5736, 0.8454, 0.5914, 0.7572, 0.3286, 0.3958, 0.7494, 0.3934, 0.75, 0.3652, 0.6199, 0.3816, 0.6159, 0.7524, 0.3302, 0.7824, 0.612, 0.7497, 0.6146, 0.75, 0.3304, 0.3814, 0.9285, 0.3649, 0.9245, 0.3934, 0.7945, 0.3958, 0.7951, 0.75, 0.3304, 0.7497, 0.6146, 0.7171, 0.612, 0.7475, 0.3302, 0.3911, 0.7935, 0.3934, 0.7945, 0.3649, 0.9245, 0.3491, 0.9178, 0.7428, 0.3286, 0.6541, 0.5911, 0.6248, 0.5733, 0.7406, 0.3273, 0.2797, 0.8324, 0.2743, 0.8129, 0.3801, 0.7782, 0.3809, 0.7811, 0.7406, 0.3273, 0.6248, 0.5733, 0.5976, 0.5509, 0.7386, 0.3256, 0.3797, 0.7752, 0.3801, 0.7782, 0.2743, 0.8129, 0.2711, 0.7927, 0.7351, 0.3213, 0.5515, 0.4941, 0.5334, 0.4607, 0.7338, 0.3188, 0.5254, 0.793, 0.5221, 0.8132, 0.4164, 0.7782, 0.4168, 0.7753, 0.7338, 0.3188, 0.5334, 0.4607, 0.5189, 0.4246, 0.7327, 0.3161, 0.4156, 0.7811, 0.4164, 0.7782, 0.5221, 0.8132, 0.5167, 0.8327, 0.7314, 0.3103, 0.5021, 0.3471, 0.5, 0.307, 0.7313, 0.3073, 0.4764, 0.6473, 0.489, 0.6609, 0.4115, 0.756, 0.4097, 0.754, 0.7313, 0.3073, 0.5, 0.307, 0.5021, 0.2669, 0.7314, 0.3043, 0.4131, 0.7582, 0.4115, 0.756, 0.489, 0.6609, 0.5001, 0.6764, 0.7327, 0.2985, 0.5191, 0.1894, 0.5336, 0.1534, 0.7338, 0.2958, 0.4131, 0.7863, 0.4999, 0.8684, 0.4888, 0.8838, 0.4115, 0.7886, 0.7338, 0.2958, 0.5336, 0.1534, 0.5518, 0.12, 0.7351, 0.2933, 0.4096, 0.7906, 0.4115, 0.7886, 0.4888, 0.8838, 0.4762, 0.8974, 0.7386, 0.289, 0.598, 0.06332, 0.6252, 0.04101, 0.7406, 0.2873, 0.2966, 0.6761, 0.3077, 0.6607, 0.385, 0.7559, 0.3834, 0.7582, 0.7406, 0.2873, 0.6252, 0.04101, 0.6546, 0.02324, 0.7428, 0.286, 0.3869, 0.754, 0.385, 0.7559, 0.3077, 0.6607, 0.3203, 0.6471, 0.7476, 0.2845, 0.7176, 0.002598, 0.7503, 3.695e-08, 0.75, 0.2843, 0.4007, 0.7494, 0.4151, 0.616, 0.4316, 0.62, 0.4031, 0.75, 0.75, 0.2843, 0.7503, 3.695e-08, 0.7829, 0.002638, 0.7525, 0.2845, 0.4054, 0.751, 0.4031, 0.75, 0.4316, 0.62, 0.4474, 0.6267, 0.5489, 0.9997, 0.5466, 0.9998, 0.5466, 0.8077, 0.5489, 0.8075, 0.5442, 0.8078, 0.5466, 0.8077, 0.5466, 0.9998, 0.5442, 0.9999, 0.6293, 0.9995, 0.6272, 0.9997, 0.6272, 0.8075, 0.6293, 0.8073, 0.625, 0.8076, 0.6272, 0.8075, 0.6272, 0.9997, 0.625, 0.9998, 0.6027, 0.9995, 0.6006, 0.9997, 0.6006, 0.8075, 0.6027, 0.8073, 0.5983, 0.8076, 0.6006, 0.8075, 0.6006, 0.9997, 0.5983, 0.9998, 0.5761, 0.6152, 0.578, 0.6154, 0.578, 0.8076, 0.5761, 0.8073, 0.5798, 0.8078, 0.578, 0.8076, 0.578, 0.6154, 0.5798, 0.6157, 0.5302, 0.9995, 0.5283, 0.9992, 0.5283, 0.807, 0.5301, 0.8073, 0.5265, 0.8068, 0.5283, 0.807, 0.5283, 0.9992, 0.5265, 0.999, 0.6107, 0.9997, 0.6085, 0.9995, 0.6085, 0.8074, 0.6106, 0.8076, 0.6064, 0.8071, 0.6085, 0.8074, 0.6085, 0.9995, 0.6064, 0.9993, 0.5669, 0.6146, 0.5694, 0.6147, 0.5694, 0.8069, 0.5669, 0.8068, 0.5717, 0.807, 0.5694, 0.8069, 0.5694, 0.6147, 0.5717, 0.6148, 0.584, 0.9997, 0.5819, 0.9995, 0.5819, 0.8074, 0.5839, 0.8076, 0.5798, 0.8071, 0.5819, 0.8074, 0.5819, 0.9995, 0.5798, 0.9993, 0.5394, 0.8078, 0.5394, 1.0, 0.5369, 0.9999, 0.5369, 0.8077, 0.5346, 0.8076, 0.5369, 0.8077, 0.5369, 0.9999, 0.5346, 0.9998, 0.6202, 0.8078, 0.6202, 1.0, 0.6178, 1.0, 0.6178, 0.8078, 0.6153, 0.8078, 0.6178, 0.8078, 0.6178, 1.0, 0.6153, 0.9999, 0.5574, 0.8071, 0.5574, 0.6149, 0.5597, 0.6148, 0.5597, 0.8069, 0.562, 0.8068, 0.5597, 0.8069, 0.5597, 0.6148, 0.562, 0.6147, 0.5936, 0.8078, 0.5936, 1.0, 0.5911, 1.0, 0.5911, 0.8078, 0.5887, 0.8078, 0.5911, 0.8078, 0.5911, 1.0, 0.5887, 0.9999, 0.1014, 0.5448, 0.07747, 0.519, 0.2284, 0.3338, 0.2314, 0.337, 0.6984, 0.6353, 0.705, 0.6376, 0.7038, 0.6557, 0.6972, 0.6538, 0.6984, 0.6353, 0.6972, 0.6538, 0.6905, 0.652, 0.6917, 0.633, 0.6984, 0.6353, 0.6917, 0.633, 0.6931, 0.6146, 0.6997, 0.6174, 0.6984, 0.6353, 0.6997, 0.6174, 0.7063, 0.6202, 0.705, 0.6376, 0.6401, 0.7151, 0.6468, 0.7154, 0.6467, 0.736, 0.64, 0.7363, 0.6401, 0.7151, 0.64, 0.7363, 0.6332, 0.7366, 0.6334, 0.7149, 0.6401, 0.7151, 0.6334, 0.7149, 0.6338, 0.6933, 0.6405, 0.6941, 0.6401, 0.7151, 0.6405, 0.6941, 0.6472, 0.6949, 0.6468, 0.7154, 0.6617, 0.6334, 0.6684, 0.6362, 0.6672, 0.6523, 0.6605, 0.65, 0.6617, 0.6334, 0.6605, 0.65, 0.6538, 0.6477, 0.6551, 0.6307, 0.6617, 0.6334, 0.6551, 0.6307, 0.6565, 0.6146, 0.6631, 0.6177, 0.6617, 0.6334, 0.6631, 0.6177, 0.6697, 0.6208, 0.6684, 0.6362, 0.6801, 0.6334, 0.6867, 0.6362, 0.6855, 0.6523, 0.6788, 0.65, 0.6801, 0.6334, 0.6788, 0.65, 0.6722, 0.6477, 0.6734, 0.6307, 0.6801, 0.6334, 0.6734, 0.6307, 0.6748, 0.6146, 0.6814, 0.6177, 0.6801, 0.6334, 0.6814, 0.6177, 0.688, 0.6208, 0.6867, 0.6362, 0.6595, 0.7915, 0.6663, 0.7901, 0.6672, 0.8093, 0.6605, 0.8112, 0.6595, 0.7915, 0.6605, 0.8112, 0.6538, 0.813, 0.6528, 0.7928, 0.6595, 0.7915, 0.6528, 0.7928, 0.6521, 0.7717, 0.6588, 0.7709, 0.6595, 0.7915, 0.6588, 0.7709, 0.6656, 0.7701, 0.6663, 0.7901, 0.695, 0.7151, 0.7018, 0.7154, 0.7016, 0.736, 0.6949, 0.7363, 0.695, 0.7151, 0.6949, 0.7363, 0.6882, 0.7366, 0.6883, 0.7149, 0.695, 0.7151, 0.6883, 0.7149, 0.6888, 0.6933, 0.6955, 0.6941, 0.695, 0.7151, 0.6955, 0.6941, 0.7022, 0.6949, 0.7018, 0.7154, 0.6779, 0.7915, 0.6846, 0.7901, 0.6855, 0.8093, 0.6788, 0.8112, 0.6779, 0.7915, 0.6788, 0.8112, 0.6722, 0.813, 0.6712, 0.7928, 0.6779, 0.7915, 0.6712, 0.7928, 0.6704, 0.7717, 0.6772, 0.7709, 0.6779, 0.7915, 0.6772, 0.7709, 0.6839, 0.7701, 0.6846, 0.7901, 0.6412, 0.7969, 0.6479, 0.7951, 0.6489, 0.8128, 0.6422, 0.8151, 0.6412, 0.7969, 0.6422, 0.8151, 0.6355, 0.8173, 0.6345, 0.7988, 0.6412, 0.7969, 0.6345, 0.7988, 0.6338, 0.7789, 0.6405, 0.7775, 0.6412, 0.7969, 0.6405, 0.7775, 0.6472, 0.7762, 0.6479, 0.7951, 0.6767, 0.7078, 0.6835, 0.7086, 0.6833, 0.729, 0.6766, 0.7287, 0.6767, 0.7078, 0.6766, 0.7287, 0.6698, 0.7285, 0.67, 0.707, 0.6767, 0.7078, 0.67, 0.707, 0.6704, 0.6862, 0.6772, 0.6875, 0.6767, 0.7078, 0.6772, 0.6875, 0.6839, 0.6888, 0.6835, 0.7086, 0.6434, 0.6353, 0.6501, 0.6376, 0.6489, 0.6557, 0.6422, 0.6538, 0.6434, 0.6353, 0.6422, 0.6538, 0.6355, 0.652, 0.6368, 0.633, 0.6434, 0.6353, 0.6368, 0.633, 0.6382, 0.6146, 0.6448, 0.6174, 0.6434, 0.6353, 0.6448, 0.6174, 0.6514, 0.6202, 0.6501, 0.6376, 0.6962, 0.7969, 0.7029, 0.7951, 0.7038, 0.8128, 0.6972, 0.8151, 0.6962, 0.7969, 0.6972, 0.8151, 0.6905, 0.8173, 0.6895, 0.7988, 0.6962, 0.7969, 0.6895, 0.7988, 0.6888, 0.7789, 0.6955, 0.7775, 0.6962, 0.7969, 0.6955, 0.7775, 0.7022, 0.7762, 0.7029, 0.7951, 0.6584, 0.7078, 0.6651, 0.7086, 0.665, 0.729, 0.6583, 0.7287, 0.6584, 0.7078, 0.6583, 0.7287, 0.6515, 0.7285, 0.6517, 0.707, 0.6584, 0.7078, 0.6517, 0.707, 0.6521, 0.6862, 0.6588, 0.6875, 0.6584, 0.7078, 0.6588, 0.6875, 0.6656, 0.6888, 0.6651, 0.7086, 0.2531, 0.7807, 0.27, 0.7807, 0.2688, 0.8024, 0.2521, 0.7997, 0.2531, 0.7807, 0.2521, 0.7617, 0.2689, 0.7591, 0.27, 0.7807, 0.1942, 0.6549, 0.2026, 0.6369, 0.2173, 0.649, 0.207, 0.6654, 0.1942, 0.6549, 0.1803, 0.6465, 0.1868, 0.6273, 0.2026, 0.6369, 0.1349, 0.9258, 0.1349, 0.9465, 0.1172, 0.9451, 0.1195, 0.9245, 0.1349, 0.9258, 0.1503, 0.9245, 0.1525, 0.9451, 0.1349, 0.9465, 0.01688, 0.7804, 7.516e-09, 0.7804, 0.001159, 0.7587, 0.01789, 0.7615, 0.01688, 0.7804, 0.01787, 0.7994, 0.001141, 0.802, 7.516e-09, 0.7804, 0.1351, 0.6354, 0.1351, 0.6146, 0.1528, 0.616, 0.1505, 0.6366, 0.1351, 0.6354, 0.1197, 0.6366, 0.1175, 0.616, 0.1351, 0.6146, 0.194, 0.9064, 0.2024, 0.9243, 0.1865, 0.9339, 0.1801, 0.9148, 0.194, 0.9064, 0.2068, 0.8958, 0.2171, 0.9123, 0.2024, 0.9243, 0.03264, 0.853, 0.01802, 0.8634, 0.01021, 0.8439, 0.02581, 0.836, 0.03264, 0.853, 0.04122, 0.8688, 0.02782, 0.8814, 0.01802, 0.8634, 0.07604, 0.6547, 0.06762, 0.6368, 0.08346, 0.6272, 0.0899, 0.6463, 0.07604, 0.6547, 0.06319, 0.6653, 0.05293, 0.6488, 0.06762, 0.6368, 0.2372, 0.8533, 0.2518, 0.8637, 0.242, 0.8817, 0.2287, 0.8691, 0.2372, 0.8533, 0.2441, 0.8363, 0.2597, 0.8442, 0.2518, 0.8637, 0.2374, 0.7081, 0.252, 0.6977, 0.2598, 0.7172, 0.2442, 0.7251, 0.2374, 0.7081, 0.2288, 0.6923, 0.2422, 0.6797, 0.252, 0.6977, 0.07583, 0.9062, 0.06738, 0.9242, 0.0527, 0.9121, 0.06299, 0.8957, 0.07583, 0.9062, 0.08969, 0.9146, 0.08321, 0.9338, 0.06738, 0.9242, 0.2284, 0.3338, 0.2258, 0.3301, 0.2236, 0.326, 0.2218, 0.3216, 0.2206, 0.317, 0.2198, 0.3122, 0.2195, 0.3073, 0.2198, 0.3024, 0.2206, 0.2976, 0.2219, 0.2929, 0.2236, 0.2885, 0.2258, 0.2845, 0.2285, 0.2808, 0.2315, 0.2776, 0.2348, 0.2748, 0.2384, 0.2727, 0.2421, 0.2711, 0.2461, 0.2702, 0.25, 0.2699, 0.254, 0.2702, 0.2579, 0.2711, 0.2617, 0.2727, 0.2653, 0.2749, 0.2686, 0.2776, 0.2716, 0.2808, 0.2742, 0.2845, 0.2764, 0.2886, 0.2782, 0.293, 0.2794, 0.2976, 0.2802, 0.3025, 0.2805, 0.3073, 0.2802, 0.3122, 0.2794, 0.317, 0.2781, 0.3217, 0.2764, 0.3261, 0.2742, 0.3301, 0.2715, 0.3338, 0.2685, 0.337, 0.2652, 0.3398, 0.2616, 0.3419, 0.2579, 0.3435, 0.2539, 0.3444, 0.25, 0.3448, 0.246, 0.3444, 0.2421, 0.3435, 0.2383, 0.3419, 0.2347, 0.3397, 0.2314, 0.337, 0.7141, 0.6582, 0.7066, 0.6572, 0.7065, 0.6489, 0.714, 0.6493, 0.7141, 0.6582, 0.714, 0.6493, 0.7217, 0.6495, 0.7218, 0.6587, 0.7141, 0.6582, 0.7218, 0.6587, 0.7222, 0.6671, 0.7145, 0.6663, 0.7141, 0.6582, 0.7145, 0.6663, 0.7069, 0.6647, 0.7066, 0.6572, 0.7298, 0.6584, 0.7218, 0.6587, 0.7217, 0.6495, 0.7296, 0.6495, 0.7298, 0.6584, 0.7296, 0.6495, 0.7377, 0.6494, 0.7378, 0.6576, 0.7298, 0.6584, 0.7378, 0.6576, 0.7382, 0.6652, 0.7301, 0.6665, 0.7298, 0.6584, 0.7301, 0.6665, 0.7222, 0.6671, 0.7218, 0.6587, 0.6942, 0.87, 0.699, 0.8735, 0.6975, 0.878, 0.6921, 0.8762, 0.6942, 0.87, 0.6921, 0.8762, 0.6867, 0.8744, 0.6893, 0.8666, 0.6942, 0.87, 0.6893, 0.8666, 0.6935, 0.8599, 0.6975, 0.8647, 0.6942, 0.87, 0.6975, 0.8647, 0.7014, 0.8696, 0.699, 0.8735, 0.6698, 0.905, 0.6726, 0.9109, 0.6663, 0.9142, 0.6648, 0.9075, 0.6698, 0.905, 0.6648, 0.9075, 0.6634, 0.9009, 0.6671, 0.899, 0.6698, 0.905, 0.6671, 0.899, 0.6702, 0.8961, 0.6742, 0.9009, 0.6698, 0.905, 0.6742, 0.9009, 0.6781, 0.9058, 0.6726, 0.9109, 0.7141, 0.6401, 0.7066, 0.6405, 0.7069, 0.6324, 0.7145, 0.6315, 0.7141, 0.6401, 0.7145, 0.6315, 0.7222, 0.631, 0.7218, 0.64, 0.7141, 0.6401, 0.7218, 0.64, 0.7217, 0.6495, 0.714, 0.6493, 0.7141, 0.6401, 0.714, 0.6493, 0.7065, 0.6489, 0.7066, 0.6405, 0.7298, 0.6404, 0.7218, 0.64, 0.7222, 0.631, 0.7301, 0.6317, 0.7298, 0.6404, 0.7301, 0.6317, 0.7382, 0.6328, 0.7378, 0.6409, 0.7298, 0.6404, 0.7378, 0.6409, 0.7377, 0.6494, 0.7296, 0.6495, 0.7298, 0.6404, 0.7296, 0.6495, 0.7217, 0.6495, 0.7218, 0.64, 0.6914, 0.8828, 0.697, 0.8828, 0.6975, 0.8877, 0.6921, 0.8894, 0.6914, 0.8828, 0.6921, 0.8894, 0.6867, 0.8912, 0.6858, 0.8828, 0.6914, 0.8828, 0.6858, 0.8828, 0.6867, 0.8744, 0.6921, 0.8762, 0.6914, 0.8828, 0.6921, 0.8762, 0.6975, 0.878, 0.697, 0.8828, 0.6594, 0.9084, 0.6594, 0.9152, 0.6526, 0.9142, 0.6541, 0.9075, 0.6594, 0.9084, 0.6541, 0.9075, 0.6555, 0.9009, 0.6594, 0.9015, 0.6594, 0.9084, 0.6594, 0.9015, 0.6634, 0.9009, 0.6648, 0.9075, 0.6594, 0.9084, 0.6648, 0.9075, 0.6663, 0.9142, 0.6594, 0.9152, 0.7151, 0.6238, 0.7074, 0.6253, 0.7081, 0.6187, 0.7158, 0.6166, 0.7151, 0.6238, 0.7158, 0.6166, 0.7235, 0.6157, 0.7228, 0.6231, 0.7151, 0.6238, 0.7228, 0.6231, 0.7222, 0.631, 0.7145, 0.6315, 0.7151, 0.6238, 0.7145, 0.6315, 0.7069, 0.6324, 0.7074, 0.6253, 0.7307, 0.624, 0.7228, 0.6231, 0.7235, 0.6157, 0.7314, 0.6168, 0.7307, 0.624, 0.7314, 0.6168, 0.7393, 0.6191, 0.7387, 0.6257, 0.7307, 0.624, 0.7387, 0.6257, 0.7382, 0.6328, 0.7301, 0.6317, 0.7307, 0.624, 0.7301, 0.6317, 0.7222, 0.631, 0.7228, 0.6231, 0.6942, 0.8956, 0.699, 0.8922, 0.7014, 0.8961, 0.6975, 0.9009, 0.6942, 0.8956, 0.6975, 0.9009, 0.6935, 0.9058, 0.6893, 0.899, 0.6942, 0.8956, 0.6893, 0.899, 0.6867, 0.8912, 0.6921, 0.8894, 0.6942, 0.8956, 0.6921, 0.8894, 0.6975, 0.8877, 0.699, 0.8922, 0.649, 0.905, 0.6463, 0.9109, 0.6408, 0.9058, 0.6447, 0.9009, 0.649, 0.905, 0.6447, 0.9009, 0.6487, 0.8961, 0.6518, 0.899, 0.649, 0.905, 0.6518, 0.899, 0.6555, 0.9009, 0.6541, 0.9075, 0.649, 0.905, 0.6541, 0.9075, 0.6526, 0.9142, 0.6463, 0.9109, 0.7148, 0.799, 0.7156, 0.7897, 0.7223, 0.7896, 0.722, 0.7989, 0.7148, 0.799, 0.722, 0.7989, 0.7219, 0.8083, 0.7144, 0.8085, 0.7148, 0.799, 0.7144, 0.8085, 0.7069, 0.8088, 0.7076, 0.7993, 0.7148, 0.799, 0.7076, 0.7993, 0.7089, 0.79, 0.7156, 0.7897, 0.7146, 0.8182, 0.7144, 0.8085, 0.7219, 0.8083, 0.7219, 0.8181, 0.7146, 0.8182, 0.7219, 0.8181, 0.7219, 0.828, 0.7152, 0.8281, 0.7146, 0.8182, 0.7152, 0.8281, 0.7086, 0.8284, 0.7075, 0.8185, 0.7146, 0.8182, 0.7075, 0.8185, 0.7069, 0.8088, 0.7144, 0.8085, 0.7018, 0.905, 0.7046, 0.899, 0.7082, 0.9009, 0.7068, 0.9075, 0.7018, 0.905, 0.7068, 0.9075, 0.7053, 0.9142, 0.699, 0.9109, 0.7018, 0.905, 0.699, 0.9109, 0.6935, 0.9058, 0.6975, 0.9009, 0.7018, 0.905, 0.6975, 0.9009, 0.7014, 0.8961, 0.7046, 0.899, 0.7294, 0.799, 0.7292, 0.7897, 0.7361, 0.79, 0.7369, 0.7993, 0.7294, 0.799, 0.7369, 0.7993, 0.7373, 0.8088, 0.7295, 0.8085, 0.7294, 0.799, 0.7295, 0.8085, 0.7219, 0.8083, 0.722, 0.7989, 0.7294, 0.799, 0.722, 0.7989, 0.7223, 0.7896, 0.7292, 0.7897, 0.7293, 0.8182, 0.7295, 0.8085, 0.7373, 0.8088, 0.7368, 0.8185, 0.7293, 0.8182, 0.7368, 0.8185, 0.7358, 0.8284, 0.7288, 0.8281, 0.7293, 0.8182, 0.7288, 0.8281, 0.7219, 0.828, 0.7219, 0.8181, 0.7293, 0.8182, 0.7219, 0.8181, 0.7219, 0.8083, 0.7295, 0.8085, 0.7122, 0.9084, 0.7122, 0.9015, 0.7161, 0.9009, 0.7176, 0.9075, 0.7122, 0.9084, 0.7176, 0.9075, 0.719, 0.9142, 0.7122, 0.9152, 0.7122, 0.9084, 0.7122, 0.9152, 0.7053, 0.9142, 0.7068, 0.9075, 0.7122, 0.9084, 0.7068, 0.9075, 0.7082, 0.9009, 0.7122, 0.9015, 0.6414, 0.8956, 0.6366, 0.899, 0.634, 0.8912, 0.6393, 0.8894, 0.6414, 0.8956, 0.6393, 0.8894, 0.6447, 0.8877, 0.6463, 0.8922, 0.6414, 0.8956, 0.6463, 0.8922, 0.6487, 0.8961, 0.6447, 0.9009, 0.6414, 0.8956, 0.6447, 0.9009, 0.6408, 0.9058, 0.6366, 0.899, 0.73, 0.7264, 0.7221, 0.727, 0.7217, 0.719, 0.7296, 0.7187, 0.73, 0.7264, 0.7296, 0.7187, 0.7377, 0.7178, 0.738, 0.725, 0.73, 0.7264, 0.738, 0.725, 0.7385, 0.7316, 0.7305, 0.7335, 0.73, 0.7264, 0.7305, 0.7335, 0.7226, 0.7344, 0.7221, 0.727, 0.7226, 0.905, 0.7198, 0.899, 0.723, 0.8961, 0.7269, 0.9009, 0.7226, 0.905, 0.7269, 0.9009, 0.7308, 0.9058, 0.7254, 0.9109, 0.7226, 0.905, 0.7254, 0.9109, 0.719, 0.9142, 0.7176, 0.9075, 0.7226, 0.905, 0.7176, 0.9075, 0.7161, 0.9009, 0.7198, 0.899, 0.6386, 0.8828, 0.6331, 0.8828, 0.634, 0.8744, 0.6393, 0.8762, 0.6386, 0.8828, 0.6393, 0.8762, 0.6447, 0.878, 0.6442, 0.8828, 0.6386, 0.8828, 0.6442, 0.8828, 0.6447, 0.8877, 0.6393, 0.8894, 0.6386, 0.8828, 0.6393, 0.8894, 0.634, 0.8912, 0.6331, 0.8828, 0.7144, 0.7259, 0.7068, 0.7241, 0.7064, 0.717, 0.714, 0.7182, 0.7144, 0.7259, 0.714, 0.7182, 0.7217, 0.719, 0.7221, 0.727, 0.7144, 0.7259, 0.7221, 0.727, 0.7226, 0.7344, 0.7149, 0.7331, 0.7144, 0.7259, 0.7149, 0.7331, 0.7072, 0.7308, 0.7068, 0.7241, 0.7295, 0.71, 0.7216, 0.71, 0.7217, 0.7005, 0.7296, 0.7009, 0.7295, 0.71, 0.7296, 0.7009, 0.7377, 0.7013, 0.7376, 0.7098, 0.7295, 0.71, 0.7376, 0.7098, 0.7377, 0.7178, 0.7296, 0.7187, 0.7295, 0.71, 0.7296, 0.7187, 0.7217, 0.719, 0.7216, 0.71, 0.7302, 0.8956, 0.7254, 0.8922, 0.7269, 0.8877, 0.7323, 0.8894, 0.7302, 0.8956, 0.7323, 0.8894, 0.7377, 0.8912, 0.735, 0.899, 0.7302, 0.8956, 0.735, 0.899, 0.7308, 0.9058, 0.7269, 0.9009, 0.7302, 0.8956, 0.7269, 0.9009, 0.723, 0.8961, 0.7254, 0.8922, 0.6414, 0.87, 0.6366, 0.8666, 0.6408, 0.8599, 0.6447, 0.8647, 0.6414, 0.87, 0.6447, 0.8647, 0.6487, 0.8696, 0.6463, 0.8735, 0.6414, 0.87, 0.6463, 0.8735, 0.6447, 0.878, 0.6393, 0.8762, 0.6414, 0.87, 0.6393, 0.8762, 0.634, 0.8744, 0.6366, 0.8666, 0.7139, 0.7095, 0.7063, 0.7089, 0.7064, 0.7004, 0.714, 0.7004, 0.7139, 0.7095, 0.714, 0.7004, 0.7217, 0.7005, 0.7216, 0.71, 0.7139, 0.7095, 0.7216, 0.71, 0.7217, 0.719, 0.714, 0.7182, 0.7139, 0.7095, 0.714, 0.7182, 0.7064, 0.717, 0.7063, 0.7089, 0.73, 0.692, 0.7221, 0.6913, 0.7226, 0.6822, 0.7305, 0.6832, 0.73, 0.692, 0.7305, 0.6832, 0.7385, 0.6849, 0.738, 0.693, 0.73, 0.692, 0.738, 0.693, 0.7377, 0.7013, 0.7296, 0.7009, 0.73, 0.692, 0.7296, 0.7009, 0.7217, 0.7005, 0.7221, 0.6913, 0.733, 0.8828, 0.7274, 0.8828, 0.7269, 0.878, 0.7323, 0.8762, 0.733, 0.8828, 0.7323, 0.8762, 0.7377, 0.8744, 0.7385, 0.8828, 0.733, 0.8828, 0.7385, 0.8828, 0.7377, 0.8912, 0.7323, 0.8894, 0.733, 0.8828, 0.7323, 0.8894, 0.7269, 0.8877, 0.7274, 0.8828, 0.649, 0.8607, 0.6463, 0.8548, 0.6526, 0.8515, 0.6541, 0.8581, 0.649, 0.8607, 0.6541, 0.8581, 0.6555, 0.8647, 0.6518, 0.8666, 0.649, 0.8607, 0.6518, 0.8666, 0.6487, 0.8696, 0.6447, 0.8647, 0.649, 0.8607, 0.6447, 0.8647, 0.6408, 0.8599, 0.6463, 0.8548, 0.7144, 0.6915, 0.7068, 0.6922, 0.7072, 0.684, 0.7149, 0.6828, 0.7144, 0.6915, 0.7149, 0.6828, 0.7226, 0.6822, 0.7221, 0.6913, 0.7144, 0.6915, 0.7221, 0.6913, 0.7217, 0.7005, 0.714, 0.7004, 0.7144, 0.6915, 0.714, 0.7004, 0.7064, 0.7004, 0.7068, 0.6922, 0.73, 0.7803, 0.7221, 0.7809, 0.7217, 0.773, 0.7296, 0.7727, 0.73, 0.7803, 0.7296, 0.7727, 0.7377, 0.7718, 0.738, 0.7789, 0.73, 0.7803, 0.738, 0.7789, 0.7385, 0.7856, 0.7305, 0.7875, 0.73, 0.7803, 0.7305, 0.7875, 0.7226, 0.7884, 0.7221, 0.7809, 0.7302, 0.87, 0.7254, 0.8735, 0.723, 0.8696, 0.7269, 0.8647, 0.7302, 0.87, 0.7269, 0.8647, 0.7308, 0.8599, 0.735, 0.8666, 0.7302, 0.87, 0.735, 0.8666, 0.7377, 0.8744, 0.7323, 0.8762, 0.7302, 0.87, 0.7323, 0.8762, 0.7269, 0.878, 0.7254, 0.8735, 0.6594, 0.8573, 0.6594, 0.8504, 0.6663, 0.8515, 0.6648, 0.8581, 0.6594, 0.8573, 0.6648, 0.8581, 0.6634, 0.8647, 0.6594, 0.8641, 0.6594, 0.8573, 0.6594, 0.8641, 0.6555, 0.8647, 0.6541, 0.8581, 0.6594, 0.8573, 0.6541, 0.8581, 0.6526, 0.8515, 0.6594, 0.8504, 0.7144, 0.7799, 0.7068, 0.7781, 0.7064, 0.7709, 0.714, 0.7722, 0.7144, 0.7799, 0.714, 0.7722, 0.7217, 0.773, 0.7221, 0.7809, 0.7144, 0.7799, 0.7221, 0.7809, 0.7226, 0.7884, 0.7149, 0.7871, 0.7144, 0.7799, 0.7149, 0.7871, 0.7072, 0.7847, 0.7068, 0.7781, 0.7295, 0.7639, 0.7216, 0.7639, 0.7217, 0.7545, 0.7296, 0.7548, 0.7295, 0.7639, 0.7296, 0.7548, 0.7377, 0.7553, 0.7376, 0.7637, 0.7295, 0.7639, 0.7376, 0.7637, 0.7377, 0.7718, 0.7296, 0.7727, 0.7295, 0.7639, 0.7296, 0.7727, 0.7217, 0.773, 0.7216, 0.7639, 0.7226, 0.8607, 0.7198, 0.8666, 0.7161, 0.8647, 0.7176, 0.8581, 0.7226, 0.8607, 0.7176, 0.8581, 0.719, 0.8515, 0.7254, 0.8548, 0.7226, 0.8607, 0.7254, 0.8548, 0.7308, 0.8599, 0.7269, 0.8647, 0.7226, 0.8607, 0.7269, 0.8647, 0.723, 0.8696, 0.7198, 0.8666, 0.6698, 0.8607, 0.6726, 0.8548, 0.6781, 0.8599, 0.6742, 0.8647, 0.6698, 0.8607, 0.6742, 0.8647, 0.6702, 0.8696, 0.6671, 0.8666, 0.6698, 0.8607, 0.6671, 0.8666, 0.6634, 0.8647, 0.6648, 0.8581, 0.6698, 0.8607, 0.6648, 0.8581, 0.6663, 0.8515, 0.6726, 0.8548, 0.7139, 0.7635, 0.7063, 0.7629, 0.7064, 0.7544, 0.714, 0.7544, 0.7139, 0.7635, 0.714, 0.7544, 0.7217, 0.7545, 0.7216, 0.7639, 0.7139, 0.7635, 0.7216, 0.7639, 0.7217, 0.773, 0.714, 0.7722, 0.7139, 0.7635, 0.714, 0.7722, 0.7064, 0.7709, 0.7063, 0.7629, 0.7122, 0.8573, 0.7122, 0.8641, 0.7082, 0.8647, 0.7068, 0.8581, 0.7122, 0.8573, 0.7068, 0.8581, 0.7053, 0.8515, 0.7122, 0.8504, 0.7122, 0.8573, 0.7122, 0.8504, 0.719, 0.8515, 0.7176, 0.8581, 0.7122, 0.8573, 0.7176, 0.8581, 0.7161, 0.8647, 0.7122, 0.8641, 0.6774, 0.87, 0.6823, 0.8666, 0.6849, 0.8744, 0.6795, 0.8762, 0.6774, 0.87, 0.6795, 0.8762, 0.6742, 0.878, 0.6726, 0.8735, 0.6774, 0.87, 0.6726, 0.8735, 0.6702, 0.8696, 0.6742, 0.8647, 0.6774, 0.87, 0.6742, 0.8647, 0.6781, 0.8599, 0.6823, 0.8666, 0.7144, 0.7455, 0.7068, 0.7462, 0.7072, 0.738, 0.7149, 0.7367, 0.7144, 0.7455, 0.7149, 0.7367, 0.7226, 0.7362, 0.7221, 0.7453, 0.7144, 0.7455, 0.7221, 0.7453, 0.7217, 0.7545, 0.714, 0.7544, 0.7144, 0.7455, 0.714, 0.7544, 0.7064, 0.7544, 0.7068, 0.7462, 0.73, 0.7459, 0.7221, 0.7453, 0.7226, 0.7362, 0.7305, 0.7372, 0.73, 0.7459, 0.7305, 0.7372, 0.7385, 0.7389, 0.738, 0.747, 0.73, 0.7459, 0.738, 0.747, 0.7377, 0.7553, 0.7296, 0.7548, 0.73, 0.7459, 0.7296, 0.7548, 0.7217, 0.7545, 0.7221, 0.7453, 0.6802, 0.8828, 0.6858, 0.8828, 0.6849, 0.8912, 0.6795, 0.8894, 0.6802, 0.8828, 0.6795, 0.8894, 0.6742, 0.8877, 0.6747, 0.8828, 0.6802, 0.8828, 0.6747, 0.8828, 0.6742, 0.878, 0.6795, 0.8762, 0.6802, 0.8828, 0.6795, 0.8762, 0.6849, 0.8744, 0.6858, 0.8828, 0.7151, 0.673, 0.7074, 0.671, 0.7069, 0.6647, 0.7145, 0.6663, 0.7151, 0.673, 0.7145, 0.6663, 0.7222, 0.6671, 0.7228, 0.6741, 0.7151, 0.673, 0.7228, 0.6741, 0.7235, 0.6803, 0.7158, 0.679, 0.7151, 0.673, 0.7158, 0.679, 0.7081, 0.6766, 0.7074, 0.671, 0.7307, 0.6732, 0.7228, 0.6741, 0.7222, 0.6671, 0.7301, 0.6665, 0.7307, 0.6732, 0.7301, 0.6665, 0.7382, 0.6652, 0.7387, 0.6714, 0.7307, 0.6732, 0.7387, 0.6714, 0.7393, 0.677, 0.7314, 0.6792, 0.7307, 0.6732, 0.7314, 0.6792, 0.7235, 0.6803, 0.7228, 0.6741, 0.7018, 0.8607, 0.7046, 0.8666, 0.7014, 0.8696, 0.6975, 0.8647, 0.7018, 0.8607, 0.6975, 0.8647, 0.6935, 0.8599, 0.699, 0.8548, 0.7018, 0.8607, 0.699, 0.8548, 0.7053, 0.8515, 0.7068, 0.8581, 0.7018, 0.8607, 0.7068, 0.8581, 0.7082, 0.8647, 0.7046, 0.8666, 0.2218, 0.3216, 0.2236, 0.326, 0.03878, 0.4568, 0.02469, 0.4217, 0.2284, 0.3338, 0.07747, 0.519, 0.05648, 0.4895, 0.2258, 0.3301, 0.05648, 0.4895, 0.03878, 0.4568, 0.2236, 0.326, 0.2258, 0.3301, 0.2218, 0.3216, 0.02469, 0.4217, 0.01449, 0.3846, 0.2206, 0.317, 0.2198, 0.3024, 0.2195, 0.3073, 0.00625, 0.307, 0.008342, 0.2679, 0.2206, 0.317, 0.01449, 0.3846, 0.008311, 0.3461, 0.2198, 0.3122, 0.008311, 0.3461, 0.00625, 0.307, 0.2195, 0.3073, 0.2198, 0.3122, 0.2198, 0.3024, 0.008342, 0.2679, 0.01462, 0.2295, 0.2206, 0.2976, 0.2258, 0.2845, 0.2236, 0.2885, 0.03903, 0.1572, 0.05675, 0.1246, 0.2206, 0.2976, 0.01462, 0.2295, 0.02491, 0.1924, 0.2219, 0.2929, 0.02491, 0.1924, 0.03903, 0.1572, 0.2236, 0.2885, 0.2219, 0.2929, 0.2258, 0.2845, 0.05675, 0.1246, 0.07781, 0.09523, 0.2285, 0.2808, 0.2384, 0.2727, 0.2348, 0.2748, 0.1283, 0.04767, 0.1569, 0.03034, 0.2285, 0.2808, 0.07781, 0.09523, 0.1018, 0.06942, 0.2315, 0.2776, 0.1018, 0.06942, 0.1283, 0.04767, 0.2348, 0.2748, 0.2315, 0.2776, 0.2384, 0.2727, 0.1569, 0.03034, 0.1871, 0.01781, 0.2421, 0.2711, 0.254, 0.2702, 0.25, 0.2699, 0.2503, 0.007683, 0.2821, 0.01025, 0.2421, 0.2711, 0.1871, 0.01781, 0.2184, 0.01022, 0.2461, 0.2702, 0.2184, 0.01022, 0.2503, 0.007683, 0.25, 0.2699, 0.2461, 0.2702, 0.254, 0.2702, 0.2821, 0.01025, 0.3133, 0.01797, 0.2579, 0.2711, 0.2686, 0.2776, 0.2653, 0.2749, 0.3721, 0.04798, 0.3986, 0.06976, 0.2579, 0.2711, 0.3133, 0.01797, 0.3435, 0.03061, 0.2617, 0.2727, 0.3435, 0.03061, 0.3721, 0.04798, 0.2653, 0.2749, 0.2617, 0.2727, 0.2686, 0.2776, 0.3986, 0.06976, 0.4225, 0.09565, 0.2716, 0.2808, 0.2782, 0.293, 0.2764, 0.2886, 0.4612, 0.1578, 0.4753, 0.1929, 0.2716, 0.2808, 0.4225, 0.09565, 0.4435, 0.1252, 0.2742, 0.2845, 0.4435, 0.1252, 0.4612, 0.1578, 0.2764, 0.2886, 0.2742, 0.2845, 0.2782, 0.293, 0.4753, 0.1929, 0.4855, 0.23, 0.2794, 0.2976, 0.2802, 0.3122, 0.2805, 0.3073, 0.4938, 0.3076, 0.4917, 0.3467, 0.2794, 0.2976, 0.4855, 0.23, 0.4917, 0.2685, 0.2802, 0.3025, 0.4917, 0.2685, 0.4938, 0.3076, 0.2805, 0.3073, 0.2802, 0.3025, 0.2802, 0.3122, 0.4917, 0.3467, 0.4854, 0.3851, 0.2794, 0.317, 0.2742, 0.3301, 0.2764, 0.3261, 0.461, 0.4574, 0.4432, 0.49, 0.2794, 0.317, 0.4854, 0.3851, 0.4751, 0.4222, 0.2781, 0.3217, 0.4751, 0.4222, 0.461, 0.4574, 0.2764, 0.3261, 0.2781, 0.3217, 0.2742, 0.3301, 0.4432, 0.49, 0.4222, 0.5194, 0.2715, 0.3338, 0.2616, 0.3419, 0.2652, 0.3398, 0.3717, 0.5669, 0.3431, 0.5843, 0.2715, 0.3338, 0.4222, 0.5194, 0.3982, 0.5452, 0.2685, 0.337, 0.3982, 0.5452, 0.3717, 0.5669, 0.2652, 0.3398, 0.2685, 0.337, 0.2616, 0.3419, 0.3431, 0.5843, 0.3129, 0.5968, 0.2579, 0.3435, 0.246, 0.3444, 0.25, 0.3448, 0.2497, 0.6069, 0.2179, 0.6044, 0.2579, 0.3435, 0.3129, 0.5968, 0.2816, 0.6044, 0.2539, 0.3444, 0.2816, 0.6044, 0.2497, 0.6069, 0.25, 0.3448, 0.2539, 0.3444, 0.246, 0.3444, 0.2179, 0.6044, 0.1867, 0.5966, 0.2421, 0.3435, 0.1565, 0.584, 0.1279, 0.5666, 0.2347, 0.3397, 0.2383, 0.3419, 0.2421, 0.3435, 0.1867, 0.5966, 0.1565, 0.584, 0.2383, 0.3419, 0.5887, 0.8078, 0.5887, 0.9999, 0.5863, 0.9998, 0.5863, 0.8077, 0.2347, 0.3397, 0.1279, 0.5666, 0.1014, 0.5448, 0.2314, 0.337, 0.03276, 0.7078, 0.01816, 0.6974, 0.02797, 0.6794, 0.04135, 0.692, 0.03276, 0.7078, 0.02592, 0.7249, 0.01033, 0.7169, 0.01816, 0.6974, 0.02093, 0.7428, 0.004635, 0.7374, 0.01033, 0.7169, 0.02592, 0.7249, 0.02093, 0.7428, 0.01789, 0.7615, 0.001159, 0.7587, 0.004635, 0.7374, 0.1043, 0.9208, 0.09993, 0.9408, 0.08321, 0.9338, 0.08969, 0.9146, 0.1043, 0.9208, 0.1195, 0.9245, 0.1172, 0.9451, 0.09993, 0.9408, 0.2186, 0.678, 0.2306, 0.6633, 0.2422, 0.6797, 0.2288, 0.6923, 0.2186, 0.678, 0.207, 0.6654, 0.2173, 0.649, 0.2306, 0.6633, 0.2491, 0.8183, 0.2654, 0.8237, 0.2597, 0.8442, 0.2441, 0.8363, 0.2491, 0.8183, 0.2521, 0.7997, 0.2688, 0.8024, 0.2654, 0.8237, 0.05156, 0.6778, 0.03964, 0.6631, 0.05293, 0.6488, 0.06319, 0.6653, 0.05156, 0.6778, 0.04135, 0.692, 0.02797, 0.6794, 0.03964, 0.6631, 0.05139, 0.8831, 0.03945, 0.8978, 0.02782, 0.8814, 0.04122, 0.8688, 0.05139, 0.8831, 0.06299, 0.8957, 0.0527, 0.9121, 0.03945, 0.8978, 0.2184, 0.8833, 0.2304, 0.898, 0.2171, 0.9123, 0.2068, 0.8958, 0.2184, 0.8833, 0.2287, 0.8691, 0.242, 0.8817, 0.2304, 0.898, 0.1045, 0.6403, 0.1002, 0.6202, 0.1175, 0.616, 0.1197, 0.6366, 0.1045, 0.6403, 0.0899, 0.6463, 0.08346, 0.6272, 0.1002, 0.6202, 0.02087, 0.818, 0.004565, 0.8233, 0.001141, 0.802, 0.01787, 0.7994, 0.02087, 0.818, 0.02581, 0.836, 0.01021, 0.8439, 0.004565, 0.8233, 0.1655, 0.9208, 0.1698, 0.9409, 0.1525, 0.9451, 0.1503, 0.9245, 0.1655, 0.9208, 0.1801, 0.9148, 0.1865, 0.9339, 0.1698, 0.9409, 0.1657, 0.6403, 0.1701, 0.6203, 0.1868, 0.6273, 0.1803, 0.6465, 0.1657, 0.6403, 0.1505, 0.6366, 0.1528, 0.616, 0.1701, 0.6203, 0.2491, 0.7431, 0.2654, 0.7378, 0.2689, 0.7591, 0.2521, 0.7617, 0.2288, 0.6923, 0.2374, 0.7081, 0.2442, 0.7251, 0.2491, 0.7431, 0.2521, 0.7617, 0.2531, 0.7807, 0.2521, 0.7997, 0.2491, 0.8183, 0.2441, 0.8363, 0.2372, 0.8533, 0.2287, 0.8691, 0.2184, 0.8833, 0.2068, 0.8958, 0.194, 0.9064, 0.1801, 0.9148, 0.1655, 0.9208, 0.1503, 0.9245, 0.1349, 0.9258, 0.1195, 0.9245, 0.1043, 0.9208, 0.08969, 0.9146, 0.07583, 0.9062, 0.06299, 0.8957, 0.05139, 0.8831, 0.04122, 0.8688, 0.03264, 0.853, 0.02581, 0.836, 0.02087, 0.818, 0.01787, 0.7994, 0.01688, 0.7804, 0.01789, 0.7615, 0.02093, 0.7428, 0.02592, 0.7249, 0.03276, 0.7078, 0.04135, 0.692, 0.05156, 0.6778, 0.06319, 0.6653, 0.07604, 0.6547, 0.0899, 0.6463, 0.1045, 0.6403, 0.1197, 0.6366, 0.1351, 0.6354, 0.1505, 0.6366, 0.1657, 0.6403, 0.1803, 0.6465, 0.1942, 0.6549, 0.207, 0.6654, 0.2186, 0.678, 0.2491, 0.7431, 0.2442, 0.7251, 0.2598, 0.7172, 0.2654, 0.7378, 0.6595, 0.6681, 0.6663, 0.6699, 0.6656, 0.6888, 0.6588, 0.6875, 0.6595, 0.6681, 0.6588, 0.6875, 0.6521, 0.6862, 0.6528, 0.6663, 0.6595, 0.6681, 0.6528, 0.6663, 0.6538, 0.6477, 0.6605, 0.65, 0.6595, 0.6681, 0.6605, 0.65, 0.6672, 0.6523, 0.6663, 0.6699, 0.695, 0.7572, 0.7018, 0.7564, 0.7022, 0.7762, 0.6955, 0.7775, 0.695, 0.7572, 0.6955, 0.7775, 0.6888, 0.7789, 0.6883, 0.758, 0.695, 0.7572, 0.6883, 0.758, 0.6882, 0.7366, 0.6949, 0.7363, 0.695, 0.7572, 0.6949, 0.7363, 0.7016, 0.736, 0.7018, 0.7564, 0.6617, 0.8297, 0.6684, 0.8274, 0.6697, 0.8448, 0.6631, 0.8476, 0.6617, 0.8297, 0.6631, 0.8476, 0.6565, 0.8504, 0.6551, 0.832, 0.6617, 0.8297, 0.6551, 0.832, 0.6538, 0.813, 0.6605, 0.8112, 0.6617, 0.8297, 0.6605, 0.8112, 0.6672, 0.8093, 0.6684, 0.8274, 0.6779, 0.6681, 0.6846, 0.6699, 0.6839, 0.6888, 0.6772, 0.6875, 0.6779, 0.6681, 0.6772, 0.6875, 0.6704, 0.6862, 0.6712, 0.6663, 0.6779, 0.6681, 0.6712, 0.6663, 0.6722, 0.6477, 0.6788, 0.65, 0.6779, 0.6681, 0.6788, 0.65, 0.6855, 0.6523, 0.6846, 0.6699, 0.6401, 0.7572, 0.6468, 0.7564, 0.6472, 0.7762, 0.6405, 0.7775, 0.6401, 0.7572, 0.6405, 0.7775, 0.6338, 0.7789, 0.6334, 0.758, 0.6401, 0.7572, 0.6334, 0.758, 0.6332, 0.7366, 0.64, 0.7363, 0.6401, 0.7572, 0.64, 0.7363, 0.6467, 0.736, 0.6468, 0.7564, 0.6767, 0.7499, 0.6835, 0.7496, 0.6839, 0.7701, 0.6772, 0.7709, 0.6767, 0.7499, 0.6772, 0.7709, 0.6704, 0.7717, 0.67, 0.7502, 0.6767, 0.7499, 0.67, 0.7502, 0.6698, 0.7285, 0.6766, 0.7287, 0.6767, 0.7499, 0.6766, 0.7287, 0.6833, 0.729, 0.6835, 0.7496, 0.6962, 0.6735, 0.7029, 0.6749, 0.7022, 0.6949, 0.6955, 0.6941, 0.6962, 0.6735, 0.6955, 0.6941, 0.6888, 0.6933, 0.6895, 0.6722, 0.6962, 0.6735, 0.6895, 0.6722, 0.6905, 0.652, 0.6972, 0.6538, 0.6962, 0.6735, 0.6972, 0.6538, 0.7038, 0.6557, 0.7029, 0.6749, 0.6584, 0.7499, 0.6651, 0.7496, 0.6656, 0.7701, 0.6588, 0.7709, 0.6584, 0.7499, 0.6588, 0.7709, 0.6521, 0.7717, 0.6517, 0.7502, 0.6584, 0.7499, 0.6517, 0.7502, 0.6515, 0.7285, 0.6583, 0.7287, 0.6584, 0.7499, 0.6583, 0.7287, 0.665, 0.729, 0.6651, 0.7496, 0.6984, 0.8316, 0.705, 0.8289, 0.7063, 0.8442, 0.6997, 0.8473, 0.6984, 0.8316, 0.6997, 0.8473, 0.6931, 0.8504, 0.6917, 0.8343, 0.6984, 0.8316, 0.6917, 0.8343, 0.6905, 0.8173, 0.6972, 0.8151, 0.6984, 0.8316, 0.6972, 0.8151, 0.7038, 0.8128, 0.705, 0.8289, 0.6801, 0.8297, 0.6867, 0.8274, 0.688, 0.8448, 0.6814, 0.8476, 0.6801, 0.8297, 0.6814, 0.8476, 0.6748, 0.8504, 0.6734, 0.832, 0.6801, 0.8297, 0.6734, 0.832, 0.6722, 0.813, 0.6788, 0.8112, 0.6801, 0.8297, 0.6788, 0.8112, 0.6855, 0.8093, 0.6867, 0.8274, 0.6412, 0.6735, 0.6479, 0.6749, 0.6472, 0.6949, 0.6405, 0.6941, 0.6412, 0.6735, 0.6405, 0.6941, 0.6338, 0.6933, 0.6345, 0.6722, 0.6412, 0.6735, 0.6345, 0.6722, 0.6355, 0.652, 0.6422, 0.6538, 0.6412, 0.6735, 0.6422, 0.6538, 0.6489, 0.6557, 0.6479, 0.6749, 0.6434, 0.8316, 0.6501, 0.8289, 0.6514, 0.8442, 0.6448, 0.8473, 0.6434, 0.8316, 0.6448, 0.8473, 0.6382, 0.8504, 0.6368, 0.8343, 0.6434, 0.8316, 0.6368, 0.8343, 0.6355, 0.8173, 0.6422, 0.8151, 0.6434, 0.8316, 0.6422, 0.8151, 0.6489, 0.8128, 0.6501, 0.8289, 0.584, 0.9997, 0.5839, 0.8076, 0.5863, 0.8077, 0.5863, 0.9998, 0.562, 0.8068, 0.562, 0.6147, 0.5645, 0.6146, 0.5645, 0.8068, 0.5669, 0.6146, 0.5669, 0.8068, 0.5645, 0.8068, 0.5645, 0.6146, 0.6153, 0.8078, 0.6153, 0.9999, 0.6129, 0.9998, 0.6129, 0.8077, 0.6107, 0.9997, 0.6106, 0.8076, 0.6129, 0.8077, 0.6129, 0.9998, 0.5346, 0.8076, 0.5346, 0.9998, 0.5323, 0.9997, 0.5323, 0.8075, 0.5302, 0.9995, 0.5301, 0.8073, 0.5323, 0.8075, 0.5323, 0.9997, 0.5575, 0.8074, 0.5531, 0.6153, 0.5552, 0.6151, 0.5552, 0.8073, 0.5574, 0.8071, 0.5552, 0.8073, 0.5552, 0.6151, 0.5574, 0.6149, 0.5717, 0.807, 0.5717, 0.6148, 0.574, 0.615, 0.574, 0.8071, 0.5761, 0.6152, 0.5761, 0.8073, 0.574, 0.8071, 0.574, 0.615, 0.6065, 0.8069, 0.6064, 0.999, 0.6046, 0.9992, 0.6046, 0.807, 0.6027, 0.9995, 0.6027, 0.8073, 0.6046, 0.807, 0.6046, 0.9992, 0.6197, 0.8069, 0.6331, 0.999, 0.6312, 0.9992, 0.6312, 0.807, 0.6293, 0.9995, 0.6293, 0.8073, 0.6312, 0.807, 0.6312, 0.9992, 0.5555, 0.8072, 0.5531, 0.9993, 0.5511, 0.9995, 0.5511, 0.8074, 0.5489, 0.9997, 0.5489, 0.8075, 0.5511, 0.8074, 0.5511, 0.9995, 0.5983, 0.8076, 0.5983, 0.9998, 0.596, 0.9999, 0.596, 0.8077, 0.5936, 0.8078, 0.596, 0.8077, 0.596, 0.9999, 0.5936, 1.0, 0.625, 0.8076, 0.625, 0.9998, 0.6226, 0.9999, 0.6226, 0.8077, 0.6202, 0.8078, 0.6226, 0.8077, 0.6226, 0.9999, 0.6202, 1.0, 0.5442, 0.8078, 0.5442, 0.9999, 0.5418, 1.0, 0.5418, 0.8078, 0.5394, 0.8078, 0.5418, 0.8078, 0.5418, 1.0, 0.5394, 1.0, 0.4054, 0.751, 0.4474, 0.6267, 0.4625, 0.6358, 0.4076, 0.7523, 0.4764, 0.6473, 0.4097, 0.754, 0.4076, 0.7523, 0.4625, 0.6358, 0.7428, 0.286, 0.6546, 0.02324, 0.6855, 0.01039, 0.7452, 0.285, 0.3869, 0.754, 0.3203, 0.6471, 0.3342, 0.6356, 0.3889, 0.7523, 0.7452, 0.285, 0.6855, 0.01039, 0.7176, 0.002598, 0.7476, 0.2845, 0.3493, 0.6265, 0.3911, 0.7509, 0.3889, 0.7523, 0.3342, 0.6356, 0.7351, 0.2933, 0.5518, 0.12, 0.5734, 0.08979, 0.7368, 0.291, 0.4096, 0.7906, 0.4762, 0.8974, 0.4623, 0.9089, 0.4076, 0.7922, 0.7368, 0.291, 0.5734, 0.08979, 0.598, 0.06332, 0.7386, 0.289, 0.4472, 0.918, 0.4054, 0.7936, 0.4076, 0.7922, 0.4623, 0.9089, 0.7314, 0.3043, 0.5021, 0.2669, 0.5086, 0.2275, 0.7319, 0.3013, 0.4131, 0.7582, 0.5001, 0.6764, 0.5094, 0.6936, 0.4145, 0.7608, 0.7319, 0.3013, 0.5086, 0.2275, 0.5191, 0.1894, 0.7327, 0.2985, 0.5168, 0.7121, 0.4156, 0.7635, 0.4145, 0.7608, 0.5094, 0.6936, 0.7327, 0.3161, 0.5189, 0.4246, 0.5085, 0.3865, 0.7319, 0.3132, 0.4156, 0.7811, 0.5167, 0.8327, 0.5093, 0.8512, 0.4145, 0.7838, 0.7319, 0.3132, 0.5085, 0.3865, 0.5021, 0.3471, 0.7314, 0.3103, 0.4131, 0.7863, 0.4145, 0.7838, 0.5093, 0.8512, 0.4999, 0.8684, 0.7386, 0.3256, 0.5976, 0.5509, 0.573, 0.5244, 0.7367, 0.3236, 0.3797, 0.7752, 0.2711, 0.7927, 0.27, 0.7721, 0.3795, 0.7722, 0.7367, 0.3236, 0.573, 0.5244, 0.5515, 0.4941, 0.7351, 0.3213, 0.3797, 0.7692, 0.3795, 0.7722, 0.27, 0.7721, 0.2711, 0.7515, 0.7475, 0.3302, 0.7171, 0.612, 0.6851, 0.6041, 0.7451, 0.3296, 0.3911, 0.7935, 0.3491, 0.9178, 0.334, 0.9087, 0.3889, 0.7922, 0.7451, 0.3296, 0.6851, 0.6041, 0.6541, 0.5911, 0.7428, 0.3286, 0.3868, 0.7905, 0.3889, 0.7922, 0.334, 0.9087, 0.3201, 0.8972, 0.7572, 0.3286, 0.8454, 0.5914, 0.8145, 0.6042, 0.7548, 0.3296, 0.3958, 0.7494, 0.3816, 0.6159, 0.3984, 0.6146, 0.3983, 0.7492, 0.7548, 0.3296, 0.8145, 0.6042, 0.7824, 0.612, 0.7524, 0.3302, 0.4007, 0.7494, 0.3983, 0.7492, 0.3984, 0.6146, 0.4151, 0.616, 0.7649, 0.3214, 0.9482, 0.4946, 0.9266, 0.5248, 0.7632, 0.3236, 0.4168, 0.7693, 0.5254, 0.7518, 0.5265, 0.7724, 0.417, 0.7723, 0.7632, 0.3236, 0.9266, 0.5248, 0.902, 0.5513, 0.7614, 0.3256, 0.5254, 0.793, 0.4168, 0.7753, 0.417, 0.7723, 0.5265, 0.7724, 0.7686, 0.3103, 0.9979, 0.3477, 0.9914, 0.3871, 0.7681, 0.3133, 0.3834, 0.7863, 0.2964, 0.8681, 0.2871, 0.8509, 0.382, 0.7838, 0.7681, 0.3133, 0.9914, 0.3871, 0.9809, 0.4252, 0.7673, 0.3161, 0.2797, 0.8324, 0.3809, 0.7811, 0.382, 0.7838, 0.2871, 0.8509, 0.7673, 0.2985, 0.9811, 0.19, 0.9915, 0.2281, 0.7681, 0.3014, 0.4007, 0.7951, 0.4149, 0.9286, 0.3981, 0.9299, 0.3982, 0.7953, 0.7681, 0.3014, 0.9915, 0.2281, 0.9979, 0.2675, 0.7686, 0.3043, 0.3814, 0.9285, 0.3958, 0.7951, 0.3982, 0.7953, 0.3981, 0.9299, 0.7614, 0.289, 0.9024, 0.06367, 0.927, 0.09022, 0.7633, 0.291, 0.3809, 0.7634, 0.2798, 0.7118, 0.2872, 0.6933, 0.382, 0.7607, 0.7633, 0.291, 0.927, 0.09022, 0.9485, 0.1205, 0.7649, 0.2933, 0.2966, 0.6761, 0.3834, 0.7582, 0.382, 0.7607, 0.2872, 0.6933, 0.7829, 0.002638, 0.8149, 0.01055, 0.7549, 0.285, 0.7525, 0.2845, 0.7549, 0.285, 0.8149, 0.01055, 0.8459, 0.02352, 0.7572, 0.286, 0.2503, 0.003841, 0.2825, 0.006446, 0.2821, 0.01025, 0.2503, 0.007683, 0.2503, 0.003841, 0.2503, 0.007683, 0.2184, 0.01022, 0.218, 0.006407, 0.2503, 0.003841, 0.218, 0.006407, 0.2176, 0.002598, 0.2503, 9.239e-09, 0.2503, 0.003841, 0.2503, 9.239e-09, 0.2829, 0.002638, 0.2825, 0.006446, 0.07561, 0.09251, 0.0734, 0.08979, 0.09802, 0.06332, 0.09992, 0.06637, 0.07561, 0.09251, 0.09992, 0.06637, 0.1018, 0.06942, 0.07781, 0.09523, 0.07561, 0.09251, 0.07781, 0.09523, 0.05675, 0.1246, 0.05427, 0.1223, 0.07561, 0.09251, 0.05427, 0.1223, 0.0518, 0.12, 0.0734, 0.08979, 0.1268, 0.04434, 0.1557, 0.02679, 0.1569, 0.03034, 0.1283, 0.04767, 0.1268, 0.04434, 0.1283, 0.04767, 0.1018, 0.06942, 0.09992, 0.06637, 0.1268, 0.04434, 0.09992, 0.06637, 0.09802, 0.06332, 0.1252, 0.04101, 0.1268, 0.04434, 0.1252, 0.04101, 0.1546, 0.02324, 0.1557, 0.02679, 0.0116, 0.2285, 0.008583, 0.2275, 0.01913, 0.1894, 0.02202, 0.1909, 0.0116, 0.2285, 0.02202, 0.1909, 0.02491, 0.1924, 0.01462, 0.2295, 0.0116, 0.2285, 0.01462, 0.2295, 0.008342, 0.2679, 0.005244, 0.2674, 0.0116, 0.2285, 0.005244, 0.2674, 0.002146, 0.2669, 0.008583, 0.2275, 0.03633, 0.1553, 0.05427, 0.1223, 0.05675, 0.1246, 0.03903, 0.1572, 0.03633, 0.1553, 0.03903, 0.1572, 0.02491, 0.1924, 0.02202, 0.1909, 0.03633, 0.1553, 0.02202, 0.1909, 0.01913, 0.1894, 0.03362, 0.1534, 0.03633, 0.1553, 0.03362, 0.1534, 0.0518, 0.12, 0.05427, 0.1223, 0.01147, 0.3856, 0.008454, 0.3865, 0.002114, 0.3471, 0.005212, 0.3466, 0.01147, 0.3856, 0.005212, 0.3466, 0.008311, 0.3461, 0.01449, 0.3846, 0.01147, 0.3856, 0.01449, 0.3846, 0.02469, 0.4217, 0.0218, 0.4232, 0.01147, 0.3856, 0.0218, 0.4232, 0.01891, 0.4246, 0.008454, 0.3865, 0.003125, 0.307, 0.005244, 0.2674, 0.008342, 0.2679, 0.00625, 0.307, 0.003125, 0.307, 0.00625, 0.307, 0.008311, 0.3461, 0.005212, 0.3466, 0.003125, 0.307, 0.005212, 0.3466, 0.002114, 0.3471, 1.503e-08, 0.307, 0.003125, 0.307, 1.503e-08, 0.307, 0.002146, 0.2669, 0.005244, 0.2674, 0.07526, 0.5217, 0.07305, 0.5244, 0.05151, 0.4941, 0.05399, 0.4918, 0.07526, 0.5217, 0.05399, 0.4918, 0.05648, 0.4895, 0.07747, 0.519, 0.07526, 0.5217, 0.07747, 0.519, 0.1014, 0.5448, 0.0995, 0.5479, 0.07526, 0.5217, 0.0995, 0.5479, 0.09759, 0.5509, 0.07305, 0.5244, 0.03607, 0.4588, 0.0218, 0.4232, 0.02469, 0.4217, 0.03878, 0.4568, 0.03607, 0.4588, 0.03878, 0.4568, 0.05648, 0.4895, 0.05399, 0.4918, 0.03607, 0.4588, 0.05399, 0.4918, 0.05151, 0.4941, 0.03336, 0.4607, 0.03607, 0.4588, 0.03336, 0.4607, 0.01891, 0.4246, 0.0218, 0.4232, 0.1859, 0.6003, 0.1851, 0.6041, 0.1541, 0.5911, 0.1553, 0.5875, 0.1859, 0.6003, 0.1553, 0.5875, 0.1565, 0.584, 0.1867, 0.5966, 0.1859, 0.6003, 0.1867, 0.5966, 0.2179, 0.6044, 0.2175, 0.6082, 0.1859, 0.6003, 0.2175, 0.6082, 0.2171, 0.612, 0.1851, 0.6041, 0.1263, 0.57, 0.0995, 0.5479, 0.1014, 0.5448, 0.1279, 0.5666, 0.1263, 0.57, 0.1279, 0.5666, 0.1565, 0.584, 0.1553, 0.5875, 0.1263, 0.57, 0.1553, 0.5875, 0.1541, 0.5911, 0.1248, 0.5733, 0.1263, 0.57, 0.1248, 0.5733, 0.09759, 0.5509, 0.0995, 0.5479, 0.3137, 0.6005, 0.3145, 0.6042, 0.2824, 0.612, 0.282, 0.6082, 0.3137, 0.6005, 0.282, 0.6082, 0.2816, 0.6044, 0.3129, 0.5968, 0.3137, 0.6005, 0.3129, 0.5968, 0.3431, 0.5843, 0.3443, 0.5878, 0.3137, 0.6005, 0.3443, 0.5878, 0.3454, 0.5914, 0.3145, 0.6042, 0.2497, 0.6108, 0.2175, 0.6082, 0.2179, 0.6044, 0.2497, 0.6069, 0.2497, 0.6108, 0.2497, 0.6069, 0.2816, 0.6044, 0.282, 0.6082, 0.2497, 0.6108, 0.282, 0.6082, 0.2824, 0.612, 0.2497, 0.6146, 0.2497, 0.6108, 0.2497, 0.6146, 0.2171, 0.612, 0.2175, 0.6082, 0.4244, 0.5221, 0.4266, 0.5248, 0.402, 0.5513, 0.4001, 0.5482, 0.4244, 0.5221, 0.4001, 0.5482, 0.3982, 0.5452, 0.4222, 0.5194, 0.4244, 0.5221, 0.4222, 0.5194, 0.4432, 0.49, 0.4457, 0.4923, 0.4244, 0.5221, 0.4457, 0.4923, 0.4482, 0.4946, 0.4266, 0.5248, 0.3732, 0.5703, 0.3443, 0.5878, 0.3431, 0.5843, 0.3717, 0.5669, 0.3732, 0.5703, 0.3717, 0.5669, 0.3982, 0.5452, 0.4001, 0.5482, 0.3732, 0.5703, 0.4001, 0.5482, 0.402, 0.5513, 0.3748, 0.5736, 0.3732, 0.5703, 0.3748, 0.5736, 0.3454, 0.5914, 0.3443, 0.5878, 0.4884, 0.3861, 0.4914, 0.3871, 0.4809, 0.4252, 0.478, 0.4237, 0.4884, 0.3861, 0.478, 0.4237, 0.4751, 0.4222, 0.4854, 0.3851, 0.4884, 0.3861, 0.4854, 0.3851, 0.4917, 0.3467, 0.4948, 0.3472, 0.4884, 0.3861, 0.4948, 0.3472, 0.4979, 0.3477, 0.4914, 0.3871, 0.4637, 0.4593, 0.4457, 0.4923, 0.4432, 0.49, 0.461, 0.4574, 0.4637, 0.4593, 0.461, 0.4574, 0.4751, 0.4222, 0.478, 0.4237, 0.4637, 0.4593, 0.478, 0.4237, 0.4809, 0.4252, 0.4664, 0.4612, 0.4637, 0.4593, 0.4664, 0.4612, 0.4482, 0.4946, 0.4457, 0.4923, 0.4885, 0.2291, 0.4915, 0.2281, 0.4979, 0.2675, 0.4948, 0.268, 0.4885, 0.2291, 0.4948, 0.268, 0.4917, 0.2685, 0.4855, 0.23, 0.4885, 0.2291, 0.4855, 0.23, 0.4753, 0.1929, 0.4782, 0.1914, 0.4885, 0.2291, 0.4782, 0.1914, 0.4811, 0.19, 0.4915, 0.2281, 0.4969, 0.3076, 0.4948, 0.3472, 0.4917, 0.3467, 0.4938, 0.3076, 0.4969, 0.3076, 0.4938, 0.3076, 0.4917, 0.2685, 0.4948, 0.268, 0.4969, 0.3076, 0.4948, 0.268, 0.4979, 0.2675, 0.5, 0.3076, 0.4969, 0.3076, 0.5, 0.3076, 0.4979, 0.3477, 0.4948, 0.3472, 0.4247, 0.09294, 0.427, 0.09022, 0.4485, 0.1205, 0.446, 0.1228, 0.4247, 0.09294, 0.446, 0.1228, 0.4435, 0.1252, 0.4225, 0.09565, 0.4247, 0.09294, 0.4225, 0.09565, 0.3986, 0.06976, 0.4005, 0.06671, 0.4247, 0.09294, 0.4005, 0.06671, 0.4024, 0.06367, 0.427, 0.09022, 0.4639, 0.1558, 0.4782, 0.1914, 0.4753, 0.1929, 0.4612, 0.1578, 0.4639, 0.1558, 0.4612, 0.1578, 0.4435, 0.1252, 0.446, 0.1228, 0.4639, 0.1558, 0.446, 0.1228, 0.4485, 0.1205, 0.4666, 0.1539, 0.4639, 0.1558, 0.4666, 0.1539, 0.4811, 0.19, 0.4782, 0.1914, 0.3141, 0.01426, 0.3149, 0.01055, 0.3459, 0.02352, 0.3447, 0.02707, 0.3141, 0.01426, 0.3447, 0.02707, 0.3435, 0.03061, 0.3133, 0.01797, 0.3141, 0.01426, 0.3133, 0.01797, 0.2821, 0.01025, 0.2825, 0.006446, 0.3141, 0.01426, 0.2825, 0.006446, 0.2829, 0.002638, 0.3149, 0.01055, 0.3737, 0.04465, 0.4005, 0.06671, 0.3986, 0.06976, 0.3721, 0.04798, 0.3737, 0.04465, 0.3721, 0.04798, 0.3435, 0.03061, 0.3447, 0.02707, 0.3737, 0.04465, 0.3447, 0.02707, 0.3459, 0.02352, 0.3752, 0.04133, 0.3737, 0.04465, 0.3752, 0.04133, 0.4024, 0.06367, 0.4005, 0.06671, 0.6774, 0.8956, 0.6742, 0.9009, 0.6702, 0.8961, 0.6726, 0.8922, 0.6774, 0.8956, 0.6726, 0.8922, 0.6742, 0.8877, 0.6795, 0.8894, 0.6774, 0.8956, 0.6795, 0.8894, 0.6849, 0.8912, 0.6823, 0.899, 0.6774, 0.8956, 0.6823, 0.899, 0.6781, 0.9058, 0.6742, 0.9009, 0.7572, 0.286, 0.8459, 0.02352, 0.8752, 0.04133, 0.7594, 0.2874])
me_cone.materials.append(mat_glass)
me_cone.use_remesh_preserve_volume = False
me_cone.use_remesh_preserve_attributes = False
me_cone.use_mirror_vertex_groups = False
me_cone.update()

# ---- objects
ob_cone = bpy.data.objects.new('Cone', me_cone)
ob_lamp = bpy.data.objects.new('Lamp', light_lamp)
ob_camera = bpy.data.objects.new('Camera', cam_camera)

# ---- transforms, parenting, visibility, modifiers, constraints
ob_cone.location = (0.0, 0.0, 0.0)
ob_cone.rotation_euler = (3.142, 0.0, 0.0)
ob_cone.lineart.crease_threshold = 0.0
_m = ob_cone.modifiers.new('Auto Smooth', 'NODES')
_m.node_group = ng_auto_smooth
_gi = [s.identifier for s in ng_auto_smooth.interface.items_tree if s.item_type == 'SOCKET' and s.in_out == 'INPUT']
_m[_gi[1]] = 3.142  # Angle
ob_lamp.location = (4.076, 1.005, 5.904)
ob_lamp.rotation_euler = (0.6503, 0.05522, 1.866)
ob_lamp.lock_rotations_4d = False
ob_lamp.empty_display_type = 'ARROWS'
ob_lamp.color = (0.0, 0.0, 0.0, 0.0)
ob_lamp.lineart.crease_threshold = 0.0
ob_camera.location = (7.481, -6.508, 5.344)
ob_camera.rotation_euler = (1.109, 0.0, 0.8149)
ob_camera.lock_rotations_4d = False
ob_camera.empty_display_type = 'ARROWS'
ob_camera.color = (0.0, 0.0, 0.0, 0.0)
ob_camera.display_type = 'WIRE'
ob_camera.lineart.crease_threshold = 0.0

# ---- collection membership
col_collection_1.objects.link(ob_cone)
col_collection_1.objects.link(ob_lamp)
col_collection_1.objects.link(ob_camera)

# ---- scene / render settings (as saved in the file)
scene.camera = ob_camera
scene.frame_start = 1; scene.frame_end = 250; scene.frame_set(1)
scene.render.engine = 'BLENDER_EEVEE_NEXT'
scene.render.resolution_percentage = 50
scene.render.dither_intensity = 0.0
scene.cycles.use_denoising = False
scene.cycles.samples = 128
scene.cycles.sampling_pattern = 'TABULATED_SOBOL'
scene.cycles.light_sampling_threshold = 0.0
scene.cycles.use_adaptive_sampling = False
scene.cycles.use_light_tree = False
scene.cycles.blur_glossy = 0.0
scene.cycles.sample_clamp_indirect = 0.0
scene.view_settings.view_transform = 'Standard'
bpy.context.view_layer.update()
